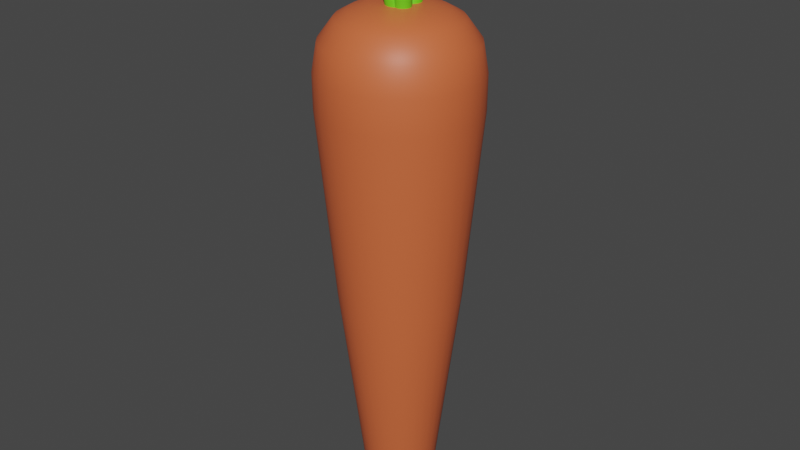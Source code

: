 # Source: carrot.blend  (saved by Blender 3.6.13; exported with 4.5.12 LTS)
import bpy
from mathutils import Matrix  # noqa: F401  (used for matrix-valued properties, if any)

bpy.ops.wm.read_factory_settings(use_empty=True)
scene = bpy.context.scene
scene.name = 'Scene'

# ---- collections
col_collection = bpy.data.collections.new('Collection'); scene.collection.children.link(col_collection)

# ---- materials (node trees are filled in below, after node groups)
mat_material_001 = bpy.data.materials.new('Material.001')
mat_material_001.use_transparent_shadow = False
mat_material_002 = bpy.data.materials.new('Material.002')
mat_material_002.use_transparent_shadow = False

# ---- node groups
ng_auto_smooth = bpy.data.node_groups.new('Auto Smooth', 'GeometryNodeTree')
_s = ng_auto_smooth.interface.new_socket(name='Geometry', in_out='OUTPUT', socket_type='NodeSocketGeometry')
_s = ng_auto_smooth.interface.new_socket(name='Geometry', in_out='INPUT', socket_type='NodeSocketGeometry')
_s = ng_auto_smooth.interface.new_socket(name='Angle', in_out='INPUT', socket_type='NodeSocketFloat')
_s.subtype = 'ANGLE'
_s.min_value = 0.0
_s.max_value = 3.142
ng_auto_smooth.is_modifier = True
_N = ng_auto_smooth.nodes; _L = ng_auto_smooth.links
n0 = _N.new('NodeGroupOutput'); n0.name = 'Group Output'; n0.location = (480, -100)
n1 = _N.new('NodeGroupInput'); n1.name = 'Group Input'; n1.location = (-420, -300)
n2 = _N.new('NodeGroupInput'); n2.name = 'Group Input.001'; n2.location = (-60, -100)
n3 = _N.new('GeometryNodeSetShadeSmooth'); n3.name = 'Set Shade Smooth'; n3.location = (120, -100)
n3.domain = 'EDGE'
n4 = _N.new('GeometryNodeSetShadeSmooth'); n4.name = 'Set Shade Smooth.001'; n4.location = (300, -100)
n5 = _N.new('GeometryNodeInputMeshEdgeAngle'); n5.name = 'Edge Angle'; n5.location = (-420, -220)
n6 = _N.new('GeometryNodeInputEdgeSmooth'); n6.name = 'Is Edge Smooth'; n6.location = (-60, -160)
n7 = _N.new('GeometryNodeInputShadeSmooth'); n7.name = 'Is Face Smooth'; n7.location = (-240, -340)
n8 = _N.new('FunctionNodeBooleanMath'); n8.name = 'Boolean Math'; n8.location = (-60, -220)
n9 = _N.new('FunctionNodeCompare'); n9.name = 'Compare'; n9.location = (-240, -180)
n9.operation = 'LESS_EQUAL'
_L.new(n5.outputs[0], n9.inputs[0])
_L.new(n4.outputs[0], n0.inputs[0])
_L.new(n1.outputs[1], n9.inputs[1])
_L.new(n9.outputs[0], n8.inputs[0])
_L.new(n7.outputs[0], n8.inputs[1])
_L.new(n2.outputs[0], n3.inputs[0])
_L.new(n6.outputs[0], n3.inputs[1])
_L.new(n3.outputs[0], n4.inputs[0])
_L.new(n8.outputs[0], n3.inputs[2])
n0.is_active_output = True

# ---- material node trees
mat_material_001.use_nodes = True; mat_material_001.node_tree.nodes.clear()
_N = mat_material_001.node_tree.nodes; _L = mat_material_001.node_tree.links
n0 = _N.new('ShaderNodeBsdfPrincipled'); n0.name = 'Principled BSDF'; n0.location = (10, 300)
n0.distribution = 'GGX'
n0.subsurface_method = 'RANDOM_WALK_SKIN'
n0.inputs[0].default_value = (0.6982, 0.1348, 0.04603, 1.0)
n0.inputs[3].default_value = 1.45
n0.inputs[27].default_value = (0.0, 0.0, 0.0, 1.0)
n0.inputs[28].default_value = 1.0
n1 = _N.new('ShaderNodeOutputMaterial'); n1.name = 'Material Output'; n1.location = (300, 300)
_L.new(n0.outputs[0], n1.inputs[0])
n1.is_active_output = True
mat_material_002.use_nodes = True; mat_material_002.node_tree.nodes.clear()
_N = mat_material_002.node_tree.nodes; _L = mat_material_002.node_tree.links
n0 = _N.new('ShaderNodeBsdfPrincipled'); n0.name = 'Principled BSDF'; n0.location = (10, 300)
n0.distribution = 'GGX'
n0.subsurface_method = 'RANDOM_WALK_SKIN'
n0.inputs[0].default_value = (0.1412, 0.8, 0.01441, 1.0)
n0.inputs[3].default_value = 1.45
n0.inputs[27].default_value = (0.0, 0.0, 0.0, 1.0)
n0.inputs[28].default_value = 1.0
n1 = _N.new('ShaderNodeOutputMaterial'); n1.name = 'Material Output'; n1.location = (300, 300)
_L.new(n0.outputs[0], n1.inputs[0])
n1.is_active_output = True

# ---- world
world_world = bpy.data.worlds.new('World'); scene.world = world_world
world_world.use_nodes = True; world_world.node_tree.nodes.clear()
_N = world_world.node_tree.nodes; _L = world_world.node_tree.links
n0 = _N.new('ShaderNodeOutputWorld'); n0.name = 'World Output'; n0.location = (300, 300)
n1 = _N.new('ShaderNodeBackground'); n1.name = 'Background'; n1.location = (10, 300)
n1.inputs[0].default_value = (0.05088, 0.05088, 0.05088, 1.0)
_L.new(n1.outputs[0], n0.inputs[0])
n0.is_active_output = True
world_world.color = (0.05088, 0.05088, 0.05088)
world_world.use_sun_shadow = False
world_world.sun_shadow_jitter_overblur = 0.0

# ---- meshes
me_cylinder = bpy.data.meshes.new('Cylinder')
me_cylinder.from_pydata([(-0.008558, 0.3556, 2.902), (-0.008558, 0.9997, 2.131), (-0.008558, 0.7504, 2.741), (-0.008558, 0.9401, 2.483), (0.06087, 0.3487, 2.902), (0.1865, 0.9805, 2.131), (0.1379, 0.736, 2.741), (0.1749, 0.9221, 2.483), (0.1276, 0.3285, 2.902), (0.3741, 0.9236, 2.131), (0.2787, 0.6933, 2.741), (0.3513, 0.8685, 2.483), (0.1892, 0.2956, 2.902), (0.547, 0.8312, 2.131), (0.4085, 0.6239, 2.741), (0.5139, 0.7816, 2.483), (0.2431, 0.2513, 2.902), (0.6985, 0.7068, 2.131), (0.5223, 0.5305, 2.741), (0.6564, 0.6647, 2.483), (0.2873, 0.1974, 2.902), (0.8229, 0.5553, 2.131), (0.6156, 0.4168, 2.741), (0.7734, 0.5222, 2.483), (0.3202, 0.1359, 2.902), (0.9153, 0.3824, 2.131), (0.685, 0.287, 2.741), (0.8603, 0.3596, 2.483), (0.3405, 0.06911, 2.902), (0.9722, 0.1948, 2.131), (0.7277, 0.1461, 2.741), (0.9138, 0.1832, 2.483), (0.3473, -0.0003143, 2.902), (0.9914, -0.0003143, 2.131), (0.7422, -0.0003143, 2.741), (0.9319, -0.0003143, 2.483), (0.3405, -0.06974, 2.902), (0.9722, -0.1954, 2.131), (0.7277, -0.1468, 2.741), (0.9138, -0.1838, 2.483), (0.3202, -0.1365, 2.902), (0.9153, -0.383, 2.131), (0.685, -0.2876, 2.741), (0.8603, -0.3602, 2.483), (0.2873, -0.198, 2.902), (0.8229, -0.5559, 2.131), (0.6156, -0.4174, 2.741), (0.7734, -0.5228, 2.483), (0.2431, -0.252, 2.902), (0.6985, -0.7074, 2.131), (0.5223, -0.5311, 2.741), (0.6564, -0.6653, 2.483), (0.1892, -0.2962, 2.902), (0.547, -0.8318, 2.131), (0.4085, -0.6245, 2.741), (0.5139, -0.7823, 2.483), (0.1276, -0.3291, 2.902), (0.3741, -0.9242, 2.131), (0.2787, -0.6939, 2.741), (0.3513, -0.8692, 2.483), (0.06087, -0.3494, 2.902), (0.1865, -0.9811, 2.131), (0.1379, -0.7366, 2.741), (0.1749, -0.9227, 2.483), (-0.008558, -0.3562, 2.902), (-0.008558, -1.0, 2.131), (-0.008558, -0.751, 2.741), (-0.008558, -0.9408, 2.483), (-0.07799, -0.3494, 2.902), (-0.2036, -0.9811, 2.131), (-0.155, -0.7366, 2.741), (-0.192, -0.9227, 2.483), (-0.1447, -0.3291, 2.902), (-0.3912, -0.9242, 2.131), (-0.2958, -0.6939, 2.741), (-0.3684, -0.8692, 2.483), (-0.2063, -0.2962, 2.902), (-0.5641, -0.8318, 2.131), (-0.4256, -0.6245, 2.741), (-0.531, -0.7823, 2.483), (-0.2602, -0.252, 2.902), (-0.7157, -0.7074, 2.131), (-0.5394, -0.5311, 2.741), (-0.6735, -0.6653, 2.483), (-0.3045, -0.198, 2.902), (-0.84, -0.5559, 2.131), (-0.6328, -0.4174, 2.741), (-0.7905, -0.5228, 2.483), (-0.3373, -0.1365, 2.902), (-0.9324, -0.383, 2.131), (-0.7021, -0.2876, 2.741), (-0.8774, -0.3602, 2.483), (-0.3576, -0.06974, 2.902), (-0.9893, -0.1954, 2.131), (-0.7448, -0.1468, 2.741), (-0.9309, -0.1838, 2.483), (-0.3644, -0.0003143, 2.902), (-1.009, -0.0003143, 2.131), (-0.7593, -0.0003143, 2.741), (-0.949, -0.0003143, 2.483), (-0.3576, 0.06911, 2.902), (-0.9893, 0.1948, 2.131), (-0.7448, 0.1461, 2.741), (-0.9309, 0.1832, 2.483), (-0.3373, 0.1359, 2.902), (-0.9324, 0.3824, 2.131), (-0.7021, 0.287, 2.741), (-0.8774, 0.3596, 2.483), (-0.3045, 0.1974, 2.902), (-0.84, 0.5553, 2.131), (-0.6328, 0.4168, 2.741), (-0.7905, 0.5222, 2.483), (-0.2602, 0.2513, 2.902), (-0.7157, 0.7068, 2.131), (-0.5394, 0.5305, 2.741), (-0.6735, 0.6647, 2.483), (-0.2063, 0.2956, 2.902), (-0.5641, 0.8312, 2.131), (-0.4256, 0.6239, 2.741), (-0.531, 0.7816, 2.483), (-0.1447, 0.3285, 2.902), (-0.3912, 0.9236, 2.131), (-0.2958, 0.6933, 2.741), (-0.3684, 0.8685, 2.483), (-0.07799, 0.3487, 2.902), (-0.2036, 0.9805, 2.131), (-0.155, 0.736, 2.741), (-0.192, 0.9221, 2.483), (-0.008558, 0.15, -3.739), (-0.008558, 0.4025, -3.515), (-0.008558, 0.2213, -3.728), (-0.008558, 0.2882, -3.696), (-0.008558, 0.344, -3.647), (-0.008558, 0.3834, -3.584), (0.07002, 0.3947, -3.515), (0.02076, 0.1471, -3.739), (0.0663, 0.376, -3.584), (0.05862, 0.3374, -3.647), (0.04772, 0.2826, -3.696), (0.03468, 0.2171, -3.728), (0.1456, 0.3718, -3.515), (0.04896, 0.1385, -3.739), (0.1383, 0.3542, -3.584), (0.1232, 0.3178, -3.647), (0.1018, 0.2662, -3.696), (0.07625, 0.2044, -3.728), (0.2152, 0.3346, -3.515), (0.07494, 0.1246, -3.739), (0.2046, 0.3187, -3.584), (0.1828, 0.286, -3.647), (0.1517, 0.2396, -3.696), (0.1146, 0.184, -3.728), (0.2763, 0.2845, -3.515), (0.09771, 0.106, -3.739), (0.2628, 0.271, -3.584), (0.2349, 0.2432, -3.647), (0.1954, 0.2037, -3.696), (0.1482, 0.1564, -3.728), (0.3263, 0.2235, -3.515), (0.1164, 0.08318, -3.739), (0.3105, 0.2129, -3.584), (0.2778, 0.191, -3.647), (0.2313, 0.16, -3.696), (0.1757, 0.1228, -3.728), (0.3636, 0.1538, -3.515), (0.1303, 0.0572, -3.739), (0.346, 0.1465, -3.584), (0.3096, 0.1315, -3.647), (0.258, 0.1101, -3.696), (0.1962, 0.0845, -3.728), (0.3865, 0.07826, -3.515), (0.1388, 0.02901, -3.739), (0.3678, 0.07455, -3.584), (0.3292, 0.06687, -3.647), (0.2744, 0.05597, -3.696), (0.2088, 0.04292, -3.728), (0.3942, -0.0003143, -3.515), (0.1417, -0.0003143, -3.739), (0.3752, -0.0003143, -3.584), (0.3358, -0.0003143, -3.647), (0.2799, -0.0003143, -3.696), (0.2131, -0.0003143, -3.728), (0.3865, -0.07889, -3.515), (0.1388, -0.02963, -3.739), (0.3678, -0.07518, -3.584), (0.3292, -0.06749, -3.647), (0.2744, -0.0566, -3.696), (0.2088, -0.04355, -3.728), (0.3636, -0.1545, -3.515), (0.1303, -0.05783, -3.739), (0.346, -0.1472, -3.584), (0.3096, -0.1321, -3.647), (0.258, -0.1107, -3.696), (0.1962, -0.08513, -3.728), (0.3263, -0.2241, -3.515), (0.1164, -0.08381, -3.739), (0.3105, -0.2135, -3.584), (0.2778, -0.1916, -3.647), (0.2313, -0.1606, -3.696), (0.1757, -0.1234, -3.728), (0.2763, -0.2851, -3.515), (0.09771, -0.1066, -3.739), (0.2628, -0.2717, -3.584), (0.2349, -0.2438, -3.647), (0.1954, -0.2043, -3.696), (0.1482, -0.157, -3.728), (0.2152, -0.3352, -3.515), (0.07494, -0.1253, -3.739), (0.2046, -0.3194, -3.584), (0.1828, -0.2866, -3.647), (0.1517, -0.2402, -3.696), (0.1146, -0.1846, -3.728), (0.1456, -0.3724, -3.515), (0.04896, -0.1392, -3.739), (0.1383, -0.3548, -3.584), (0.1232, -0.3185, -3.647), (0.1018, -0.2668, -3.696), (0.07625, -0.2051, -3.728), (0.07002, -0.3954, -3.515), (0.02076, -0.1477, -3.739), (0.0663, -0.3767, -3.584), (0.05862, -0.3381, -3.647), (0.04772, -0.2833, -3.696), (0.03468, -0.2177, -3.728), (-0.008558, -0.4031, -3.515), (-0.008558, -0.1506, -3.739), (-0.008558, -0.384, -3.584), (-0.008558, -0.3447, -3.647), (-0.008558, -0.2888, -3.696), (-0.008558, -0.2219, -3.728), (-0.08714, -0.3954, -3.515), (-0.03788, -0.1477, -3.739), (-0.08342, -0.3767, -3.584), (-0.07574, -0.3381, -3.647), (-0.06484, -0.2833, -3.696), (-0.05179, -0.2177, -3.728), (-0.1627, -0.3724, -3.515), (-0.06607, -0.1392, -3.739), (-0.1554, -0.3548, -3.584), (-0.1403, -0.3185, -3.647), (-0.119, -0.2668, -3.696), (-0.09337, -0.2051, -3.728), (-0.2323, -0.3352, -3.515), (-0.09205, -0.1253, -3.739), (-0.2217, -0.3194, -3.584), (-0.1999, -0.2866, -3.647), (-0.1688, -0.2402, -3.696), (-0.1317, -0.1846, -3.728), (-0.2934, -0.2851, -3.515), (-0.1148, -0.1066, -3.739), (-0.2799, -0.2717, -3.584), (-0.2521, -0.2438, -3.647), (-0.2126, -0.2043, -3.696), (-0.1653, -0.157, -3.728), (-0.3435, -0.2241, -3.515), (-0.1335, -0.08381, -3.739), (-0.3276, -0.2135, -3.584), (-0.2949, -0.1916, -3.647), (-0.2484, -0.1606, -3.696), (-0.1928, -0.1234, -3.728), (-0.3807, -0.1545, -3.515), (-0.1474, -0.05783, -3.739), (-0.3631, -0.1472, -3.584), (-0.3267, -0.1321, -3.647), (-0.2751, -0.1107, -3.696), (-0.2133, -0.08513, -3.728), (-0.4036, -0.07889, -3.515), (-0.156, -0.02963, -3.739), (-0.3849, -0.07518, -3.584), (-0.3463, -0.06749, -3.647), (-0.2915, -0.0566, -3.696), (-0.2259, -0.04355, -3.728), (-0.4113, -0.0003143, -3.515), (-0.1588, -0.0003143, -3.739), (-0.3923, -0.0003143, -3.584), (-0.3529, -0.0003143, -3.647), (-0.2971, -0.0003143, -3.696), (-0.2302, -0.0003143, -3.728), (-0.4036, 0.07826, -3.515), (-0.156, 0.02901, -3.739), (-0.3849, 0.07455, -3.584), (-0.3463, 0.06687, -3.647), (-0.2915, 0.05597, -3.696), (-0.2259, 0.04292, -3.728), (-0.3807, 0.1538, -3.515), (-0.1474, 0.0572, -3.739), (-0.3631, 0.1465, -3.584), (-0.3267, 0.1315, -3.647), (-0.2751, 0.1101, -3.696), (-0.2133, 0.0845, -3.728), (-0.3435, 0.2235, -3.515), (-0.1335, 0.08318, -3.739), (-0.3276, 0.2129, -3.584), (-0.2949, 0.191, -3.647), (-0.2484, 0.16, -3.696), (-0.1928, 0.1228, -3.728), (-0.2934, 0.2845, -3.515), (-0.1148, 0.106, -3.739), (-0.2799, 0.271, -3.584), (-0.2521, 0.2432, -3.647), (-0.2126, 0.2037, -3.696), (-0.1653, 0.1564, -3.728), (-0.2323, 0.3346, -3.515), (-0.09205, 0.1246, -3.739), (-0.2217, 0.3187, -3.584), (-0.1999, 0.286, -3.647), (-0.1688, 0.2396, -3.696), (-0.1317, 0.184, -3.728), (-0.1627, 0.3718, -3.515), (-0.06607, 0.1385, -3.739), (-0.1554, 0.3542, -3.584), (-0.1403, 0.3178, -3.647), (-0.119, 0.2662, -3.696), (-0.09337, 0.2044, -3.728), (-0.08714, 0.3947, -3.515), (-0.03788, 0.1471, -3.739), (-0.08342, 0.376, -3.584), (-0.07574, 0.3374, -3.647), (-0.06484, 0.2826, -3.696), (-0.05179, 0.2171, -3.728), (-0.2032, 0.9784, 1.686), (-0.008558, 0.9976, 1.686), (0.1861, 0.9784, 1.686), (0.3733, 0.9217, 1.686), (0.5459, 0.8294, 1.686), (0.6971, 0.7053, 1.686), (0.8212, 0.5541, 1.686), (0.9134, 0.3816, 1.686), (0.9702, 0.1944, 1.686), (0.9894, -0.0003143, 1.686), (0.9702, -0.195, 1.686), (0.9134, -0.3822, 1.686), (0.8212, -0.5547, 1.686), (0.6971, -0.706, 1.686), (0.5459, -0.8301, 1.686), (0.3733, -0.9223, 1.686), (0.1861, -0.9791, 1.686), (-0.008558, -0.9983, 1.686), (-0.2032, -0.9791, 1.686), (-0.3905, -0.9223, 1.686), (-0.563, -0.8301, 1.686), (-0.7142, -0.706, 1.686), (-0.8383, -0.5547, 1.686), (-0.9305, -0.3822, 1.686), (-0.9873, -0.195, 1.686), (-1.006, -0.0003143, 1.686), (-0.9873, 0.1944, 1.686), (-0.9305, 0.3816, 1.686), (-0.8383, 0.5541, 1.686), (-0.7142, 0.7053, 1.686), (-0.563, 0.8294, 1.686), (-0.3905, 0.9217, 1.686), (-0.008558, 0.4807, -3.204), (0.08528, 0.4715, -3.204), (0.1755, 0.4441, -3.204), (0.2587, 0.3996, -3.204), (0.3316, 0.3398, -3.204), (0.3914, 0.2669, -3.204), (0.4358, 0.1838, -3.204), (0.4632, 0.09353, -3.204), (0.4725, -0.0003143, -3.204), (0.4632, -0.09416, -3.204), (0.4358, -0.1844, -3.204), (0.3914, -0.2676, -3.204), (0.3316, -0.3404, -3.204), (0.2587, -0.4003, -3.204), (0.1755, -0.4447, -3.204), (0.08528, -0.4721, -3.204), (-0.008558, -0.4813, -3.204), (-0.1024, -0.4721, -3.204), (-0.1926, -0.4447, -3.204), (-0.2758, -0.4003, -3.204), (-0.3487, -0.3404, -3.204), (-0.4085, -0.2676, -3.204), (-0.453, -0.1844, -3.204), (-0.4803, -0.09416, -3.204), (-0.4896, -0.0003143, -3.204), (-0.4803, 0.09353, -3.204), (-0.453, 0.1838, -3.204), (-0.4085, 0.2669, -3.204), (-0.3487, 0.3398, -3.204), (-0.2758, 0.3996, -3.204), (-0.1926, 0.4441, -3.204), (-0.1024, 0.4715, -3.204), (-0.008558, 0.5856, 2.834), (0.1058, 0.5744, 2.834), (0.2157, 0.541, 2.834), (0.317, 0.4869, 2.834), (0.4058, 0.414, 2.834), (0.4786, 0.3252, 2.834), (0.5328, 0.2239, 2.834), (0.5661, 0.114, 2.834), (0.5774, -0.0003143, 2.834), (0.5661, -0.1146, 2.834), (0.5328, -0.2246, 2.834), (0.4786, -0.3259, 2.834), (0.4058, -0.4146, 2.834), (0.317, -0.4875, 2.834), (0.2157, -0.5417, 2.834), (0.1058, -0.575, 2.834), (-0.008558, -0.5863, 2.834), (-0.1229, -0.575, 2.834), (-0.2328, -0.5417, 2.834), (-0.3341, -0.4875, 2.834), (-0.4229, -0.4146, 2.834), (-0.4958, -0.3259, 2.834), (-0.5499, -0.2246, 2.834), (-0.5833, -0.1146, 2.834), (-0.5945, -0.0003143, 2.834), (-0.5833, 0.114, 2.834), (-0.5499, 0.2239, 2.834), (-0.4958, 0.3252, 2.834), (-0.4229, 0.414, 2.834), (-0.3341, 0.4869, 2.834), (-0.2328, 0.541, 2.834), (-0.1229, 0.5744, 2.834), (-0.1601, 0.7617, -0.759), (-0.008558, 0.7766, -0.759), (0.143, 0.7617, -0.759), (0.2888, 0.7175, -0.759), (0.4231, 0.6457, -0.759), (0.5408, 0.5491, -0.759), (0.6374, 0.4313, -0.759), (0.7092, 0.297, -0.759), (0.7534, 0.1513, -0.759), (0.7684, -0.0003143, -0.759), (0.7534, -0.1519, -0.759), (0.7092, -0.2976, -0.759), (0.6374, -0.432, -0.759), (0.5408, -0.5497, -0.759), (0.4231, -0.6463, -0.759), (0.2888, -0.7181, -0.759), (0.143, -0.7623, -0.759), (-0.008558, -0.7773, -0.759), (-0.1601, -0.7623, -0.759), (-0.3059, -0.7181, -0.759), (-0.4402, -0.6463, -0.759), (-0.5579, -0.5497, -0.759), (-0.6546, -0.432, -0.759), (-0.7264, -0.2976, -0.759), (-0.7706, -0.1519, -0.759), (-0.7855, -0.0003143, -0.759), (-0.7706, 0.1513, -0.759), (-0.7264, 0.297, -0.759), (-0.6546, 0.4313, -0.759), (-0.5579, 0.5491, -0.759), (-0.4402, 0.6457, -0.759), (-0.3059, 0.7175, -0.759), (0.08873, 0.1066, 2.617), (-0.1651, 0.02715, 4.039), (0.1156, 0.09751, 2.621), (-0.1382, 0.01809, 4.044), (0.1403, 0.08332, 2.625), (-0.1135, 0.003895, 4.047), (0.1618, 0.06454, 2.628), (-0.09196, -0.01488, 4.05), (0.1794, 0.0419, 2.63), (-0.07442, -0.03752, 4.052), (0.1922, 0.01627, 2.63), (-0.06154, -0.06316, 4.053), (0.2, -0.01137, 2.63), (-0.05381, -0.09079, 4.053), (0.2022, -0.03996, 2.629), (-0.05154, -0.1194, 4.051), (0.199, -0.06839, 2.627), (-0.0548, -0.1478, 4.049), (0.1903, -0.09557, 2.624), (-0.06347, -0.175, 4.046), (0.1766, -0.1205, 2.62), (-0.07723, -0.1999, 4.042), (0.1583, -0.1421, 2.616), (-0.09553, -0.2215, 4.038), (0.1361, -0.1597, 2.611), (-0.1177, -0.2391, 4.033), (0.111, -0.1725, 2.605), (-0.1428, -0.2519, 4.028), (0.08377, -0.1801, 2.6), (-0.17, -0.2595, 4.022), (0.05561, -0.1821, 2.595), (-0.1982, -0.2615, 4.017), (0.02755, -0.1785, 2.59), (-0.2262, -0.2579, 4.012), (0.0006559, -0.1694, 2.586), (-0.2531, -0.2489, 4.008), (-0.02403, -0.1552, 2.582), (-0.2778, -0.2347, 4.005), (-0.04555, -0.1365, 2.58), (-0.2993, -0.2159, 4.002), (-0.06309, -0.1138, 2.578), (-0.3169, -0.1932, 4.0), (-0.07597, -0.08819, 2.577), (-0.3298, -0.1676, 3.999), (-0.08369, -0.06055, 2.577), (-0.3375, -0.14, 3.999), (-0.08597, -0.03197, 2.578), (-0.3398, -0.1114, 4.0), (-0.08271, -0.003538, 2.58), (-0.3365, -0.08296, 4.003), (-0.07403, 0.02365, 2.583), (-0.3278, -0.05578, 4.006), (-0.06028, 0.04854, 2.587), (-0.3141, -0.03088, 4.009), (-0.04198, 0.07019, 2.592), (-0.2958, -0.009235, 4.014), (-0.01982, 0.08775, 2.597), (-0.2736, 0.008333, 4.019), (0.005324, 0.1006, 2.602), (-0.2485, 0.02115, 4.024), (0.0325, 0.1081, 2.607), (-0.2213, 0.02871, 4.029), (0.06066, 0.1102, 2.612), (-0.1931, 0.03074, 4.034), (0.05963, 0.2541, 2.811), (-0.04603, 0.3956, 3.786), (0.0841, 0.2491, 2.815), (-0.02156, 0.3906, 3.789), (0.107, 0.2394, 2.819), (0.001375, 0.3809, 3.793), (0.1276, 0.2254, 2.823), (0.0219, 0.3669, 3.797), (0.1449, 0.2076, 2.827), (0.03922, 0.3491, 3.802), (0.1583, 0.1868, 2.832), (0.05268, 0.3283, 3.806), (0.1674, 0.1637, 2.836), (0.06175, 0.3051, 3.811), (0.1718, 0.1392, 2.84), (0.06609, 0.2806, 3.815), (0.1712, 0.1142, 2.844), (0.06554, 0.2557, 3.818), (0.1658, 0.0898, 2.847), (0.0601, 0.2313, 3.821), (0.1557, 0.06681, 2.849), (0.05, 0.2083, 3.823), (0.1413, 0.04617, 2.85), (0.03561, 0.1876, 3.825), (0.1232, 0.02864, 2.851), (0.0175, 0.1701, 3.825), (0.102, 0.01492, 2.851), (-0.003642, 0.1564, 3.825), (0.07865, 0.005534, 2.85), (-0.027, 0.147, 3.824), (0.05397, 0.0008321, 2.848), (-0.05169, 0.1423, 3.822), (0.02891, 0.001001, 2.845), (-0.07675, 0.1425, 3.819), (0.004445, 0.006033, 2.841), (-0.1012, 0.1475, 3.816), (-0.01849, 0.01574, 2.838), (-0.1241, 0.1572, 3.812), (-0.03901, 0.02974, 2.833), (-0.1447, 0.1712, 3.808), (-0.05634, 0.0475, 2.829), (-0.162, 0.189, 3.803), (-0.06979, 0.06833, 2.824), (-0.1755, 0.2098, 3.799), (-0.07887, 0.09145, 2.82), (-0.1845, 0.2329, 3.794), (-0.08321, 0.1159, 2.816), (-0.1889, 0.2574, 3.79), (-0.08265, 0.1409, 2.812), (-0.1883, 0.2824, 3.787), (-0.07722, 0.1653, 2.809), (-0.1829, 0.3068, 3.784), (-0.06711, 0.1883, 2.807), (-0.1728, 0.3298, 3.782), (-0.05273, 0.209, 2.806), (-0.1584, 0.3504, 3.78), (-0.03462, 0.2265, 2.805), (-0.1403, 0.368, 3.78), (-0.01347, 0.2402, 2.806), (-0.1191, 0.3817, 3.78), (0.00989, 0.2496, 2.807), (-0.09577, 0.3911, 3.781), (0.03457, 0.2543, 2.809), (-0.07108, 0.3958, 3.783), (0.08839, 0.02073, 2.818), (0.1681, -0.06549, 3.573), (0.1077, 0.02082, 2.816), (0.1875, -0.0654, 3.571), (0.1267, 0.01714, 2.814), (0.2064, -0.06908, 3.569), (0.1445, 0.009833, 2.811), (0.2242, -0.07639, 3.566), (0.1605, -0.0008259, 2.808), (0.2402, -0.08705, 3.563), (0.1741, -0.01442, 2.805), (0.2538, -0.1006, 3.56), (0.1847, -0.03044, 2.802), (0.2644, -0.1167, 3.557), (0.192, -0.04825, 2.799), (0.2717, -0.1345, 3.554), (0.1956, -0.06719, 2.797), (0.2753, -0.1534, 3.552), (0.1955, -0.08651, 2.795), (0.2752, -0.1727, 3.55), (0.1916, -0.1055, 2.793), (0.2713, -0.1917, 3.548), (0.184, -0.1234, 2.792), (0.2638, -0.2096, 3.547), (0.1732, -0.1395, 2.791), (0.2529, -0.2257, 3.546), (0.1594, -0.1532, 2.791), (0.2391, -0.2394, 3.546), (0.1432, -0.164, 2.791), (0.223, -0.2502, 3.546), (0.1253, -0.1715, 2.792), (0.205, -0.2577, 3.547), (0.1063, -0.1754, 2.794), (0.186, -0.2616, 3.549), (0.08697, -0.1754, 2.796), (0.1667, -0.2617, 3.551), (0.06803, -0.1718, 2.798), (0.1478, -0.258, 3.553), (0.05022, -0.1645, 2.801), (0.13, -0.2507, 3.556), (0.03422, -0.1538, 2.804), (0.1139, -0.24, 3.559), (0.02064, -0.1402, 2.807), (0.1004, -0.2264, 3.562), (0.01001, -0.1242, 2.81), (0.08974, -0.2104, 3.565), (0.002737, -0.1064, 2.813), (0.08247, -0.1926, 3.568), (-0.0008994, -0.08744, 2.815), (0.07883, -0.1737, 3.57), (-0.0007604, -0.06812, 2.818), (0.07897, -0.1543, 3.572), (0.003149, -0.04915, 2.819), (0.08288, -0.1354, 3.574), (0.01068, -0.03126, 2.821), (0.09041, -0.1175, 3.575), (0.02154, -0.01514, 2.821), (0.1013, -0.1014, 3.576), (0.03531, -0.001418, 2.821), (0.115, -0.08764, 3.576), (0.05147, 0.009393, 2.821), (0.1312, -0.07683, 3.576), (0.06939, 0.01687, 2.82), (0.1491, -0.06935, 3.575)], [], [(321, 1, 5, 322), (324, 13, 17, 325), (325, 17, 21, 326), (326, 21, 25, 327), (327, 25, 29, 328), (328, 29, 33, 329), (329, 33, 37, 330), (330, 37, 41, 331), (331, 41, 45, 332), (332, 45, 49, 333), (333, 49, 53, 334), (334, 53, 57, 335), (335, 57, 61, 336), (336, 61, 65, 337), (337, 65, 69, 338), (338, 69, 73, 339), (339, 73, 77, 340), (340, 77, 81, 341), (341, 81, 85, 342), (342, 85, 89, 343), (343, 89, 93, 344), (344, 93, 97, 345), (345, 97, 101, 346), (346, 101, 105, 347), (347, 105, 109, 348), (348, 109, 113, 349), (349, 113, 117, 350), (350, 117, 121, 351), (351, 121, 125, 320), (322, 5, 9, 323), (323, 9, 13, 324), (320, 125, 1, 321), (5, 1, 3, 7), (7, 3, 2, 6), (6, 2, 384, 385), (9, 5, 7, 11), (11, 7, 6, 10), (10, 6, 385, 386), (13, 9, 11, 15), (15, 11, 10, 14), (14, 10, 386, 387), (17, 13, 15, 19), (19, 15, 14, 18), (18, 14, 387, 388), (21, 17, 19, 23), (23, 19, 18, 22), (22, 18, 388, 389), (25, 21, 23, 27), (27, 23, 22, 26), (26, 22, 389, 390), (29, 25, 27, 31), (31, 27, 26, 30), (30, 26, 390, 391), (33, 29, 31, 35), (35, 31, 30, 34), (34, 30, 391, 392), (37, 33, 35, 39), (39, 35, 34, 38), (38, 34, 392, 393), (41, 37, 39, 43), (43, 39, 38, 42), (42, 38, 393, 394), (45, 41, 43, 47), (47, 43, 42, 46), (46, 42, 394, 395), (49, 45, 47, 51), (51, 47, 46, 50), (50, 46, 395, 396), (53, 49, 51, 55), (55, 51, 50, 54), (54, 50, 396, 397), (57, 53, 55, 59), (59, 55, 54, 58), (58, 54, 397, 398), (61, 57, 59, 63), (63, 59, 58, 62), (62, 58, 398, 399), (65, 61, 63, 67), (67, 63, 62, 66), (66, 62, 399, 400), (69, 65, 67, 71), (71, 67, 66, 70), (70, 66, 400, 401), (73, 69, 71, 75), (75, 71, 70, 74), (74, 70, 401, 402), (77, 73, 75, 79), (79, 75, 74, 78), (78, 74, 402, 403), (81, 77, 79, 83), (83, 79, 78, 82), (82, 78, 403, 404), (85, 81, 83, 87), (87, 83, 82, 86), (86, 82, 404, 405), (89, 85, 87, 91), (91, 87, 86, 90), (90, 86, 405, 406), (93, 89, 91, 95), (95, 91, 90, 94), (94, 90, 406, 407), (97, 93, 95, 99), (99, 95, 94, 98), (98, 94, 407, 408), (101, 97, 99, 103), (103, 99, 98, 102), (102, 98, 408, 409), (105, 101, 103, 107), (107, 103, 102, 106), (106, 102, 409, 410), (109, 105, 107, 111), (111, 107, 106, 110), (110, 106, 410, 411), (113, 109, 111, 115), (115, 111, 110, 114), (114, 110, 411, 412), (117, 113, 115, 119), (119, 115, 114, 118), (118, 114, 412, 413), (121, 117, 119, 123), (123, 119, 118, 122), (122, 118, 413, 414), (125, 121, 123, 127), (127, 123, 122, 126), (126, 122, 414, 415), (1, 125, 127, 3), (3, 127, 126, 2), (2, 126, 415, 384), (4, 0, 124, 120, 116, 112, 108, 104, 100, 96, 92, 88, 84, 80, 76, 72, 68, 64, 60, 56, 52, 48, 44, 40, 36, 32, 28, 24, 20, 16, 12, 8), (129, 134, 136, 133), (133, 136, 137, 132), (132, 137, 138, 131), (131, 138, 139, 130), (130, 139, 135, 128), (134, 140, 142, 136), (136, 142, 143, 137), (137, 143, 144, 138), (138, 144, 145, 139), (139, 145, 141, 135), (140, 146, 148, 142), (142, 148, 149, 143), (143, 149, 150, 144), (144, 150, 151, 145), (145, 151, 147, 141), (146, 152, 154, 148), (148, 154, 155, 149), (149, 155, 156, 150), (150, 156, 157, 151), (151, 157, 153, 147), (152, 158, 160, 154), (154, 160, 161, 155), (155, 161, 162, 156), (156, 162, 163, 157), (157, 163, 159, 153), (158, 164, 166, 160), (160, 166, 167, 161), (161, 167, 168, 162), (162, 168, 169, 163), (163, 169, 165, 159), (164, 170, 172, 166), (166, 172, 173, 167), (167, 173, 174, 168), (168, 174, 175, 169), (169, 175, 171, 165), (170, 176, 178, 172), (172, 178, 179, 173), (173, 179, 180, 174), (174, 180, 181, 175), (175, 181, 177, 171), (176, 182, 184, 178), (178, 184, 185, 179), (179, 185, 186, 180), (180, 186, 187, 181), (181, 187, 183, 177), (182, 188, 190, 184), (184, 190, 191, 185), (185, 191, 192, 186), (186, 192, 193, 187), (187, 193, 189, 183), (188, 194, 196, 190), (190, 196, 197, 191), (191, 197, 198, 192), (192, 198, 199, 193), (193, 199, 195, 189), (194, 200, 202, 196), (196, 202, 203, 197), (197, 203, 204, 198), (198, 204, 205, 199), (199, 205, 201, 195), (200, 206, 208, 202), (202, 208, 209, 203), (203, 209, 210, 204), (204, 210, 211, 205), (205, 211, 207, 201), (206, 212, 214, 208), (208, 214, 215, 209), (209, 215, 216, 210), (210, 216, 217, 211), (211, 217, 213, 207), (212, 218, 220, 214), (214, 220, 221, 215), (215, 221, 222, 216), (216, 222, 223, 217), (217, 223, 219, 213), (218, 224, 226, 220), (220, 226, 227, 221), (221, 227, 228, 222), (222, 228, 229, 223), (223, 229, 225, 219), (224, 230, 232, 226), (226, 232, 233, 227), (227, 233, 234, 228), (228, 234, 235, 229), (229, 235, 231, 225), (230, 236, 238, 232), (232, 238, 239, 233), (233, 239, 240, 234), (234, 240, 241, 235), (235, 241, 237, 231), (236, 242, 244, 238), (238, 244, 245, 239), (239, 245, 246, 240), (240, 246, 247, 241), (241, 247, 243, 237), (242, 248, 250, 244), (244, 250, 251, 245), (245, 251, 252, 246), (246, 252, 253, 247), (247, 253, 249, 243), (248, 254, 256, 250), (250, 256, 257, 251), (251, 257, 258, 252), (252, 258, 259, 253), (253, 259, 255, 249), (254, 260, 262, 256), (256, 262, 263, 257), (257, 263, 264, 258), (258, 264, 265, 259), (259, 265, 261, 255), (260, 266, 268, 262), (262, 268, 269, 263), (263, 269, 270, 264), (264, 270, 271, 265), (265, 271, 267, 261), (266, 272, 274, 268), (268, 274, 275, 269), (269, 275, 276, 270), (270, 276, 277, 271), (271, 277, 273, 267), (272, 278, 280, 274), (274, 280, 281, 275), (275, 281, 282, 276), (276, 282, 283, 277), (277, 283, 279, 273), (278, 284, 286, 280), (280, 286, 287, 281), (281, 287, 288, 282), (282, 288, 289, 283), (283, 289, 285, 279), (284, 290, 292, 286), (286, 292, 293, 287), (287, 293, 294, 288), (288, 294, 295, 289), (289, 295, 291, 285), (290, 296, 298, 292), (292, 298, 299, 293), (293, 299, 300, 294), (294, 300, 301, 295), (295, 301, 297, 291), (296, 302, 304, 298), (298, 304, 305, 299), (299, 305, 306, 300), (300, 306, 307, 301), (301, 307, 303, 297), (302, 308, 310, 304), (304, 310, 311, 305), (305, 311, 312, 306), (306, 312, 313, 307), (307, 313, 309, 303), (308, 314, 316, 310), (310, 316, 317, 311), (311, 317, 318, 312), (312, 318, 319, 313), (313, 319, 315, 309), (314, 129, 133, 316), (316, 133, 132, 317), (317, 132, 131, 318), (318, 131, 130, 319), (319, 130, 128, 315), (128, 135, 141, 147, 153, 159, 165, 171, 177, 183, 189, 195, 201, 207, 213, 219, 225, 231, 237, 243, 249, 255, 261, 267, 273, 279, 285, 291, 297, 303, 309, 315), (416, 320, 321, 417), (419, 323, 324, 420), (418, 322, 323, 419), (447, 351, 320, 416), (446, 350, 351, 447), (445, 349, 350, 446), (444, 348, 349, 445), (443, 347, 348, 444), (442, 346, 347, 443), (441, 345, 346, 442), (440, 344, 345, 441), (439, 343, 344, 440), (438, 342, 343, 439), (437, 341, 342, 438), (436, 340, 341, 437), (435, 339, 340, 436), (434, 338, 339, 435), (433, 337, 338, 434), (432, 336, 337, 433), (431, 335, 336, 432), (430, 334, 335, 431), (429, 333, 334, 430), (428, 332, 333, 429), (427, 331, 332, 428), (426, 330, 331, 427), (425, 329, 330, 426), (424, 328, 329, 425), (423, 327, 328, 424), (422, 326, 327, 423), (421, 325, 326, 422), (420, 324, 325, 421), (417, 321, 322, 418), (129, 352, 353, 134), (146, 355, 356, 152), (152, 356, 357, 158), (158, 357, 358, 164), (164, 358, 359, 170), (170, 359, 360, 176), (176, 360, 361, 182), (182, 361, 362, 188), (188, 362, 363, 194), (194, 363, 364, 200), (200, 364, 365, 206), (206, 365, 366, 212), (212, 366, 367, 218), (218, 367, 368, 224), (224, 368, 369, 230), (230, 369, 370, 236), (236, 370, 371, 242), (242, 371, 372, 248), (248, 372, 373, 254), (254, 373, 374, 260), (260, 374, 375, 266), (266, 375, 376, 272), (272, 376, 377, 278), (278, 377, 378, 284), (284, 378, 379, 290), (290, 379, 380, 296), (296, 380, 381, 302), (302, 381, 382, 308), (308, 382, 383, 314), (134, 353, 354, 140), (140, 354, 355, 146), (314, 383, 352, 129), (0, 4, 385, 384), (4, 8, 386, 385), (8, 12, 387, 386), (12, 16, 388, 387), (16, 20, 389, 388), (20, 24, 390, 389), (24, 28, 391, 390), (28, 32, 392, 391), (32, 36, 393, 392), (36, 40, 394, 393), (40, 44, 395, 394), (44, 48, 396, 395), (48, 52, 397, 396), (52, 56, 398, 397), (56, 60, 399, 398), (60, 64, 400, 399), (64, 68, 401, 400), (68, 72, 402, 401), (72, 76, 403, 402), (76, 80, 404, 403), (80, 84, 405, 404), (84, 88, 406, 405), (88, 92, 407, 406), (92, 96, 408, 407), (96, 100, 409, 408), (100, 104, 410, 409), (104, 108, 411, 410), (108, 112, 412, 411), (112, 116, 413, 412), (116, 120, 414, 413), (120, 124, 415, 414), (124, 0, 384, 415), (352, 417, 418, 353), (355, 420, 421, 356), (356, 421, 422, 357), (357, 422, 423, 358), (358, 423, 424, 359), (359, 424, 425, 360), (360, 425, 426, 361), (361, 426, 427, 362), (362, 427, 428, 363), (363, 428, 429, 364), (364, 429, 430, 365), (365, 430, 431, 366), (366, 431, 432, 367), (367, 432, 433, 368), (368, 433, 434, 369), (369, 434, 435, 370), (370, 435, 436, 371), (371, 436, 437, 372), (372, 437, 438, 373), (373, 438, 439, 374), (374, 439, 440, 375), (375, 440, 441, 376), (376, 441, 442, 377), (377, 442, 443, 378), (378, 443, 444, 379), (379, 444, 445, 380), (380, 445, 446, 381), (381, 446, 447, 382), (382, 447, 416, 383), (353, 418, 419, 354), (354, 419, 420, 355), (383, 416, 417, 352), (448, 449, 451, 450), (450, 451, 453, 452), (452, 453, 455, 454), (454, 455, 457, 456), (456, 457, 459, 458), (458, 459, 461, 460), (460, 461, 463, 462), (462, 463, 465, 464), (464, 465, 467, 466), (466, 467, 469, 468), (468, 469, 471, 470), (470, 471, 473, 472), (472, 473, 475, 474), (474, 475, 477, 476), (476, 477, 479, 478), (478, 479, 481, 480), (480, 481, 483, 482), (482, 483, 485, 484), (484, 485, 487, 486), (486, 487, 489, 488), (488, 489, 491, 490), (490, 491, 493, 492), (492, 493, 495, 494), (494, 495, 497, 496), (496, 497, 499, 498), (498, 499, 501, 500), (500, 501, 503, 502), (502, 503, 505, 504), (504, 505, 507, 506), (506, 507, 509, 508), (451, 449, 511, 509, 507, 505, 503, 501, 499, 497, 495, 493, 491, 489, 487, 485, 483, 481, 479, 477, 475, 473, 471, 469, 467, 465, 463, 461, 459, 457, 455, 453), (508, 509, 511, 510), (510, 511, 449, 448), (448, 450, 452, 454, 456, 458, 460, 462, 464, 466, 468, 470, 472, 474, 476, 478, 480, 482, 484, 486, 488, 490, 492, 494, 496, 498, 500, 502, 504, 506, 508, 510), (512, 513, 515, 514), (514, 515, 517, 516), (516, 517, 519, 518), (518, 519, 521, 520), (520, 521, 523, 522), (522, 523, 525, 524), (524, 525, 527, 526), (526, 527, 529, 528), (528, 529, 531, 530), (530, 531, 533, 532), (532, 533, 535, 534), (534, 535, 537, 536), (536, 537, 539, 538), (538, 539, 541, 540), (540, 541, 543, 542), (542, 543, 545, 544), (544, 545, 547, 546), (546, 547, 549, 548), (548, 549, 551, 550), (550, 551, 553, 552), (552, 553, 555, 554), (554, 555, 557, 556), (556, 557, 559, 558), (558, 559, 561, 560), (560, 561, 563, 562), (562, 563, 565, 564), (564, 565, 567, 566), (566, 567, 569, 568), (568, 569, 571, 570), (570, 571, 573, 572), (515, 513, 575, 573, 571, 569, 567, 565, 563, 561, 559, 557, 555, 553, 551, 549, 547, 545, 543, 541, 539, 537, 535, 533, 531, 529, 527, 525, 523, 521, 519, 517), (572, 573, 575, 574), (574, 575, 513, 512), (512, 514, 516, 518, 520, 522, 524, 526, 528, 530, 532, 534, 536, 538, 540, 542, 544, 546, 548, 550, 552, 554, 556, 558, 560, 562, 564, 566, 568, 570, 572, 574), (576, 577, 579, 578), (578, 579, 581, 580), (580, 581, 583, 582), (582, 583, 585, 584), (584, 585, 587, 586), (586, 587, 589, 588), (588, 589, 591, 590), (590, 591, 593, 592), (592, 593, 595, 594), (594, 595, 597, 596), (596, 597, 599, 598), (598, 599, 601, 600), (600, 601, 603, 602), (602, 603, 605, 604), (604, 605, 607, 606), (606, 607, 609, 608), (608, 609, 611, 610), (610, 611, 613, 612), (612, 613, 615, 614), (614, 615, 617, 616), (616, 617, 619, 618), (618, 619, 621, 620), (620, 621, 623, 622), (622, 623, 625, 624), (624, 625, 627, 626), (626, 627, 629, 628), (628, 629, 631, 630), (630, 631, 633, 632), (632, 633, 635, 634), (634, 635, 637, 636), (579, 577, 639, 637, 635, 633, 631, 629, 627, 625, 623, 621, 619, 617, 615, 613, 611, 609, 607, 605, 603, 601, 599, 597, 595, 593, 591, 589, 587, 585, 583, 581), (636, 637, 639, 638), (638, 639, 577, 576), (576, 578, 580, 582, 584, 586, 588, 590, 592, 594, 596, 598, 600, 602, 604, 606, 608, 610, 612, 614, 616, 618, 620, 622, 624, 626, 628, 630, 632, 634, 636, 638)])
me_cylinder.polygons.foreach_set('use_smooth', [True] * 520)
me_cylinder.polygons.foreach_set('material_index', [0, 0, 0, 0, 0, 0, 0, 0, 0, 0, 0, 0, 0, 0, 0, 0, 0, 0, 0, 0, 0, 0, 0, 0, 0, 0, 0, 0, 0, 0, 0, 0, 0, 0, 0, 0, 0, 0, 0, 0, 0, 0, 0, 0, 0, 0, 0, 0, 0, 0, 0, 0, 0, 0, 0, 0, 0, 0, 0, 0, 0, 0, 0, 0, 0, 0, 0, 0, 0, 0, 0, 0, 0, 0, 0, 0, 0, 0, 0, 0, 0, 0, 0, 0, 0, 0, 0, 0, 0, 0, 0, 0, 0, 0, 0, 0, 0, 0, 0, 0, 0, 0, 0, 0, 0, 0, 0, 0, 0, 0, 0, 0, 0, 0, 0, 0, 0, 0, 0, 0, 0, 0, 0, 0, 0, 0, 0, 0, 0, 0, 0, 0, 0, 0, 0, 0, 0, 0, 0, 0, 0, 0, 0, 0, 0, 0, 0, 0, 0, 0, 0, 0, 0, 0, 0, 0, 0, 0, 0, 0, 0, 0, 0, 0, 0, 0, 0, 0, 0, 0, 0, 0, 0, 0, 0, 0, 0, 0, 0, 0, 0, 0, 0, 0, 0, 0, 0, 0, 0, 0, 0, 0, 0, 0, 0, 0, 0, 0, 0, 0, 0, 0, 0, 0, 0, 0, 0, 0, 0, 0, 0, 0, 0, 0, 0, 0, 0, 0, 0, 0, 0, 0, 0, 0, 0, 0, 0, 0, 0, 0, 0, 0, 0, 0, 0, 0, 0, 0, 0, 0, 0, 0, 0, 0, 0, 0, 0, 0, 0, 0, 0, 0, 0, 0, 0, 0, 0, 0, 0, 0, 0, 0, 0, 0, 0, 0, 0, 0, 0, 0, 0, 0, 0, 0, 0, 0, 0, 0, 0, 0, 0, 0, 0, 0, 0, 0, 0, 0, 0, 0, 0, 0, 0, 0, 0, 0, 0, 0, 0, 0, 0, 0, 0, 0, 0, 0, 0, 0, 0, 0, 0, 0, 0, 0, 0, 0, 0, 0, 0, 0, 0, 0, 0, 0, 0, 0, 0, 0, 0, 0, 0, 0, 0, 0, 0, 0, 0, 0, 0, 0, 0, 0, 0, 0, 0, 0, 0, 0, 0, 0, 0, 0, 0, 0, 0, 0, 0, 0, 0, 0, 0, 0, 0, 0, 0, 0, 0, 0, 0, 0, 0, 0, 0, 0, 0, 0, 0, 0, 0, 0, 0, 0, 0, 0, 0, 0, 0, 0, 0, 0, 0, 0, 0, 0, 0, 0, 0, 0, 0, 0, 0, 0, 0, 0, 0, 0, 0, 0, 0, 0, 0, 0, 0, 0, 0, 0, 0, 0, 1, 1, 1, 1, 1, 1, 1, 1, 1, 1, 1, 1, 1, 1, 1, 1, 1, 1, 1, 1, 1, 1, 1, 1, 1, 1, 1, 1, 1, 1, 1, 1, 1, 1, 1, 1, 1, 1, 1, 1, 1, 1, 1, 1, 1, 1, 1, 1, 1, 1, 1, 1, 1, 1, 1, 1, 1, 1, 1, 1, 1, 1, 1, 1, 1, 1, 1, 1, 1, 1, 1, 1, 1, 1, 1, 1, 1, 1, 1, 1, 1, 1, 1, 1, 1, 1, 1, 1, 1, 1, 1, 1, 1, 1, 1, 1, 1, 1, 1, 1, 1, 1])
_uv = me_cylinder.uv_layers.new(name='UVMap')
_uv.uv.foreach_set('vector', [1.0, 0.9347, 1.0, 0.9706, 0.9688, 0.9706, 0.9688, 0.9347, 0.9063, 0.9347, 0.9062, 0.9706, 0.875, 0.9706, 0.875, 0.9347, 0.875, 0.9347, 0.875, 0.9706, 0.8438, 0.9706, 0.8438, 0.9347, 0.8438, 0.9347, 0.8438, 0.9706, 0.8125, 0.9706, 0.8125, 0.9347, 0.8125, 0.9347, 0.8125, 0.9706, 0.7812, 0.9706, 0.7812, 0.9347, 0.7812, 0.9347, 0.7812, 0.9706, 0.75, 0.9706, 0.75, 0.9347, 0.75, 0.9347, 0.75, 0.9706, 0.7188, 0.9706, 0.7187, 0.9347, 0.7187, 0.9347, 0.7188, 0.9706, 0.6875, 0.9706, 0.6875, 0.9347, 0.6875, 0.9347, 0.6875, 0.9706, 0.6562, 0.9706, 0.6562, 0.9347, 0.6562, 0.9347, 0.6562, 0.9706, 0.625, 0.9706, 0.625, 0.9347, 0.625, 0.9347, 0.625, 0.9706, 0.5938, 0.9706, 0.5938, 0.9347, 0.5938, 0.9347, 0.5938, 0.9706, 0.5625, 0.9706, 0.5625, 0.9347, 0.5625, 0.9347, 0.5625, 0.9706, 0.5312, 0.9706, 0.5312, 0.9347, 0.5312, 0.9347, 0.5312, 0.9706, 0.5, 0.9706, 0.5, 0.9347, 0.5, 0.9347, 0.5, 0.9706, 0.4688, 0.9706, 0.4688, 0.9347, 0.4688, 0.9347, 0.4688, 0.9706, 0.4375, 0.9706, 0.4375, 0.9347, 0.4375, 0.9347, 0.4375, 0.9706, 0.4062, 0.9706, 0.4062, 0.9347, 0.4062, 0.9347, 0.4062, 0.9706, 0.375, 0.9706, 0.375, 0.9347, 0.375, 0.9347, 0.375, 0.9706, 0.3438, 0.9706, 0.3438, 0.9347, 0.3438, 0.9347, 0.3438, 0.9706, 0.3125, 0.9706, 0.3125, 0.9347, 0.3125, 0.9347, 0.3125, 0.9706, 0.2812, 0.9706, 0.2812, 0.9347, 0.2812, 0.9347, 0.2812, 0.9706, 0.25, 0.9706, 0.25, 0.9347, 0.25, 0.9347, 0.25, 0.9706, 0.2188, 0.9706, 0.2188, 0.9347, 0.2188, 0.9347, 0.2188, 0.9706, 0.1875, 0.9706, 0.1875, 0.9347, 0.1875, 0.9347, 0.1875, 0.9706, 0.1562, 0.9706, 0.1562, 0.9347, 0.1562, 0.9347, 0.1562, 0.9706, 0.125, 0.9706, 0.125, 0.9347, 0.125, 0.9347, 0.125, 0.9706, 0.09375, 0.9706, 0.09375, 0.9347, 0.09375, 0.9347, 0.09375, 0.9706, 0.0625, 0.9706, 0.0625, 0.9347, 0.0625, 0.9347, 0.0625, 0.9706, 0.03125, 0.9706, 0.03125, 0.9347, 0.9688, 0.9347, 0.9688, 0.9706, 0.9375, 0.9706, 0.9375, 0.9347, 0.9375, 0.9347, 0.9375, 0.9706, 0.9062, 0.9706, 0.9063, 0.9347, 0.03125, 0.9347, 0.03125, 0.9706, 0.0, 0.9706, 0.0, 0.9347, 0.9688, 0.9706, 1.0, 0.9706, 0.9991, 1.0, 0.9697, 1.0, 0.2954, 0.4855, 0.2514, 0.4899, 0.25, 0.4367, 0.2864, 0.4331, 0.2864, 0.4331, 0.25, 0.4367, 0.25, 0.3833, 0.276, 0.3807, 0.9375, 0.9706, 0.9688, 0.9706, 0.9678, 1.0, 0.9384, 1.0, 0.3405, 0.4721, 0.2982, 0.485, 0.2864, 0.4331, 0.3214, 0.4224, 0.3214, 0.4224, 0.2864, 0.4331, 0.276, 0.3807, 0.301, 0.3732, 0.9062, 0.9706, 0.9375, 0.9706, 0.9366, 1.0, 0.9072, 1.0, 0.3821, 0.4502, 0.3431, 0.4711, 0.3214, 0.4224, 0.3537, 0.4052, 0.3537, 0.4052, 0.3214, 0.4224, 0.301, 0.3732, 0.3241, 0.3608, 0.875, 0.9706, 0.9062, 0.9706, 0.9053, 1.0, 0.8759, 1.0, 0.4186, 0.4206, 0.3844, 0.4487, 0.3537, 0.4052, 0.382, 0.382, 0.382, 0.382, 0.3537, 0.4052, 0.3241, 0.3608, 0.3443, 0.3443, 0.8438, 0.9706, 0.875, 0.9706, 0.8741, 1.0, 0.8447, 1.0, 0.4487, 0.3844, 0.4206, 0.4186, 0.382, 0.382, 0.4052, 0.3537, 0.4052, 0.3537, 0.382, 0.382, 0.3443, 0.3443, 0.3608, 0.3241, 0.8125, 0.9706, 0.8438, 0.9706, 0.8428, 1.0, 0.8134, 1.0, 0.4711, 0.3431, 0.4502, 0.3821, 0.4052, 0.3537, 0.4224, 0.3214, 0.4224, 0.3214, 0.4052, 0.3537, 0.3608, 0.3241, 0.3732, 0.301, 0.7812, 0.9706, 0.8125, 0.9706, 0.8116, 1.0, 0.7822, 1.0, 0.485, 0.2982, 0.4721, 0.3405, 0.4224, 0.3214, 0.4331, 0.2864, 0.4331, 0.2864, 0.4224, 0.3214, 0.3732, 0.301, 0.3807, 0.276, 0.75, 0.9706, 0.7812, 0.9706, 0.7803, 1.0, 0.7509, 1.0, 0.4899, 0.2514, 0.4855, 0.2954, 0.4331, 0.2864, 0.4367, 0.25, 0.4367, 0.25, 0.4331, 0.2864, 0.3807, 0.276, 0.3833, 0.25, 0.7188, 0.9706, 0.75, 0.9706, 0.7491, 1.0, 0.7197, 1.0, 0.4855, 0.2046, 0.4899, 0.2486, 0.4367, 0.25, 0.4331, 0.2136, 0.4331, 0.2136, 0.4367, 0.25, 0.3833, 0.25, 0.3807, 0.224, 0.6875, 0.9706, 0.7188, 0.9706, 0.7178, 1.0, 0.6884, 1.0, 0.4721, 0.1595, 0.485, 0.2018, 0.4331, 0.2136, 0.4224, 0.1786, 0.4224, 0.1786, 0.4331, 0.2136, 0.3807, 0.224, 0.3732, 0.199, 0.6562, 0.9706, 0.6875, 0.9706, 0.6866, 1.0, 0.6572, 1.0, 0.4502, 0.1179, 0.4711, 0.1569, 0.4224, 0.1786, 0.4052, 0.1463, 0.4052, 0.1463, 0.4224, 0.1786, 0.3732, 0.199, 0.3608, 0.1759, 0.625, 0.9706, 0.6562, 0.9706, 0.6553, 1.0, 0.6259, 1.0, 0.4206, 0.08138, 0.4487, 0.1156, 0.4052, 0.1463, 0.382, 0.118, 0.382, 0.118, 0.4052, 0.1463, 0.3608, 0.1759, 0.3443, 0.1557, 0.5938, 0.9706, 0.625, 0.9706, 0.6241, 1.0, 0.5947, 1.0, 0.3844, 0.05134, 0.4186, 0.07941, 0.382, 0.118, 0.3537, 0.09481, 0.3537, 0.09481, 0.382, 0.118, 0.3443, 0.1557, 0.3241, 0.1392, 0.5625, 0.9706, 0.5938, 0.9706, 0.5928, 1.0, 0.5634, 1.0, 0.3431, 0.02893, 0.3821, 0.04979, 0.3537, 0.09481, 0.3214, 0.07756, 0.3214, 0.07756, 0.3537, 0.09481, 0.3241, 0.1392, 0.301, 0.1268, 0.5312, 0.9706, 0.5625, 0.9706, 0.5616, 1.0, 0.5322, 1.0, 0.2982, 0.01502, 0.3405, 0.02786, 0.3214, 0.07756, 0.2864, 0.06694, 0.2864, 0.06694, 0.3214, 0.07756, 0.301, 0.1268, 0.276, 0.1193, 0.5, 0.9706, 0.5312, 0.9706, 0.5303, 1.0, 0.5009, 1.0, 0.2514, 0.01014, 0.2954, 0.01447, 0.2864, 0.06694, 0.25, 0.06335, 0.25, 0.06335, 0.2864, 0.06694, 0.276, 0.1193, 0.25, 0.1167, 0.4688, 0.9706, 0.5, 0.9706, 0.4991, 1.0, 0.4697, 1.0, 0.2046, 0.01447, 0.2486, 0.01014, 0.25, 0.06335, 0.2136, 0.06694, 0.2136, 0.06694, 0.25, 0.06335, 0.25, 0.1167, 0.224, 0.1193, 0.4375, 0.9706, 0.4688, 0.9706, 0.4678, 1.0, 0.4384, 1.0, 0.1595, 0.02786, 0.2018, 0.01502, 0.2136, 0.06694, 0.1786, 0.07756, 0.1786, 0.07756, 0.2136, 0.06694, 0.224, 0.1193, 0.199, 0.1268, 0.4062, 0.9706, 0.4375, 0.9706, 0.4366, 1.0, 0.4072, 1.0, 0.1179, 0.04979, 0.1569, 0.02893, 0.1786, 0.07756, 0.1463, 0.09481, 0.1463, 0.09481, 0.1786, 0.07756, 0.199, 0.1268, 0.1759, 0.1392, 0.375, 0.9706, 0.4062, 0.9706, 0.4053, 1.0, 0.3759, 1.0, 0.08138, 0.07941, 0.1156, 0.05134, 0.1463, 0.09481, 0.118, 0.118, 0.118, 0.118, 0.1463, 0.09481, 0.1759, 0.1392, 0.1557, 0.1557, 0.3438, 0.9706, 0.375, 0.9706, 0.3741, 1.0, 0.3447, 1.0, 0.05134, 0.1156, 0.07941, 0.08138, 0.118, 0.118, 0.09481, 0.1463, 0.09481, 0.1463, 0.118, 0.118, 0.1557, 0.1557, 0.1392, 0.1759, 0.3125, 0.9706, 0.3438, 0.9706, 0.3428, 1.0, 0.3134, 1.0, 0.02893, 0.1569, 0.04979, 0.1179, 0.09481, 0.1463, 0.07756, 0.1786, 0.07756, 0.1786, 0.09481, 0.1463, 0.1392, 0.1759, 0.1268, 0.199, 0.2812, 0.9706, 0.3125, 0.9706, 0.3116, 1.0, 0.2822, 1.0, 0.01502, 0.2018, 0.02786, 0.1595, 0.07756, 0.1786, 0.06694, 0.2136, 0.06694, 0.2136, 0.07756, 0.1786, 0.1268, 0.199, 0.1193, 0.224, 0.25, 0.9706, 0.2812, 0.9706, 0.2803, 1.0, 0.2509, 1.0, 0.01014, 0.2486, 0.01447, 0.2046, 0.06694, 0.2136, 0.06335, 0.25, 0.06335, 0.25, 0.06694, 0.2136, 0.1193, 0.224, 0.1167, 0.25, 0.2188, 0.9706, 0.25, 0.9706, 0.2491, 1.0, 0.2197, 1.0, 0.01447, 0.2954, 0.01014, 0.2514, 0.06335, 0.25, 0.06694, 0.2864, 0.06694, 0.2864, 0.06335, 0.25, 0.1167, 0.25, 0.1193, 0.276, 0.1875, 0.9706, 0.2188, 0.9706, 0.2178, 1.0, 0.1884, 1.0, 0.02786, 0.3405, 0.01502, 0.2982, 0.06694, 0.2864, 0.07756, 0.3214, 0.07756, 0.3214, 0.06694, 0.2864, 0.1193, 0.276, 0.1268, 0.301, 0.1562, 0.9706, 0.1875, 0.9706, 0.1866, 1.0, 0.1572, 1.0, 0.04979, 0.3821, 0.02893, 0.3431, 0.07756, 0.3214, 0.09481, 0.3537, 0.09481, 0.3537, 0.07756, 0.3214, 0.1268, 0.301, 0.1392, 0.3241, 0.125, 0.9706, 0.1562, 0.9706, 0.1553, 1.0, 0.1259, 1.0, 0.07941, 0.4186, 0.05134, 0.3844, 0.09481, 0.3537, 0.118, 0.382, 0.118, 0.382, 0.09481, 0.3537, 0.1392, 0.3241, 0.1557, 0.3443, 0.09375, 0.9706, 0.125, 0.9706, 0.1241, 1.0, 0.09468, 1.0, 0.1156, 0.4487, 0.08138, 0.4206, 0.118, 0.382, 0.1463, 0.4052, 0.1463, 0.4052, 0.118, 0.382, 0.1557, 0.3443, 0.1759, 0.3608, 0.0625, 0.9706, 0.09375, 0.9706, 0.09282, 1.0, 0.06343, 1.0, 0.1569, 0.4711, 0.1179, 0.4502, 0.1463, 0.4052, 0.1786, 0.4224, 0.1786, 0.4224, 0.1463, 0.4052, 0.1759, 0.3608, 0.199, 0.3732, 0.03125, 0.9706, 0.0625, 0.9706, 0.06157, 1.0, 0.03218, 1.0, 0.2018, 0.485, 0.1595, 0.4721, 0.1786, 0.4224, 0.2136, 0.4331, 0.2136, 0.4331, 0.1786, 0.4224, 0.199, 0.3732, 0.224, 0.3807, 0.0, 0.9706, 0.03125, 0.9706, 0.03032, 1.0, 0.0009307, 1.0, 0.2486, 0.4899, 0.2046, 0.4855, 0.2136, 0.4331, 0.25, 0.4367, 0.25, 0.4367, 0.2136, 0.4331, 0.224, 0.3807, 0.25, 0.3833, 0.2658, 0.3294, 0.25, 0.331, 0.2342, 0.3294, 0.219, 0.3248, 0.205, 0.3173, 0.1928, 0.3072, 0.1827, 0.295, 0.1752, 0.281, 0.1706, 0.2658, 0.169, 0.25, 0.1706, 0.2342, 0.1752, 0.219, 0.1827, 0.205, 0.1928, 0.1928, 0.205, 0.1827, 0.219, 0.1752, 0.2342, 0.1706, 0.25, 0.169, 0.2658, 0.1706, 0.281, 0.1752, 0.295, 0.1827, 0.3072, 0.1928, 0.3173, 0.205, 0.3248, 0.219, 0.3294, 0.2342, 0.331, 0.25, 0.3294, 0.2658, 0.3248, 0.281, 0.3173, 0.295, 0.3072, 0.3072, 0.295, 0.3173, 0.281, 0.3248, 1.0, 0.5146, 0.9688, 0.5146, 0.9692, 0.51, 0.9996, 0.51, 0.9996, 0.51, 0.9692, 0.51, 0.9705, 0.5057, 0.9983, 0.5057, 0.9983, 0.5057, 0.9705, 0.5057, 0.9724, 0.5, 0.9963, 0.5, 0.7555, 0.4895, 0.7913, 0.4859, 0.7775, 0.3884, 0.75, 0.3911, 0.75, 0.3911, 0.7775, 0.3884, 0.7687, 0.3438, 0.75, 0.3457, 0.9688, 0.5146, 0.9375, 0.5146, 0.9379, 0.51, 0.9683, 0.51, 0.9683, 0.51, 0.9379, 0.51, 0.9392, 0.5057, 0.967, 0.5057, 0.967, 0.5057, 0.9392, 0.5057, 0.9412, 0.5, 0.9651, 0.5, 0.8021, 0.4838, 0.8366, 0.4733, 0.804, 0.3803, 0.7775, 0.3884, 0.7775, 0.3884, 0.804, 0.3803, 0.7866, 0.3384, 0.7687, 0.3438, 0.9375, 0.5146, 0.9062, 0.5146, 0.9067, 0.51, 0.9371, 0.51, 0.9371, 0.51, 0.9067, 0.51, 0.908, 0.5057, 0.9358, 0.5057, 0.9358, 0.5057, 0.908, 0.5057, 0.9099, 0.5, 0.9338, 0.5, 0.8467, 0.4691, 0.8785, 0.4522, 0.8284, 0.3673, 0.804, 0.3803, 0.804, 0.3803, 0.8284, 0.3673, 0.8031, 0.3295, 0.7866, 0.3384, 0.9062, 0.5146, 0.875, 0.5146, 0.8754, 0.51, 0.9058, 0.51, 0.9058, 0.51, 0.8754, 0.51, 0.8767, 0.5057, 0.9045, 0.5057, 0.9045, 0.5057, 0.8767, 0.5057, 0.8787, 0.5, 0.9026, 0.5, 0.8876, 0.446, 0.9154, 0.4232, 0.8497, 0.3497, 0.8284, 0.3673, 0.8284, 0.3673, 0.8497, 0.3497, 0.8176, 0.3176, 0.8031, 0.3295, 0.875, 0.5146, 0.8438, 0.5146, 0.8442, 0.51, 0.8746, 0.51, 0.8746, 0.51, 0.8442, 0.51, 0.8455, 0.5057, 0.8733, 0.5057, 0.8733, 0.5057, 0.8455, 0.5057, 0.8474, 0.5, 0.8713, 0.5, 0.9232, 0.4154, 0.946, 0.3876, 0.8673, 0.3284, 0.8497, 0.3497, 0.8497, 0.3497, 0.8673, 0.3284, 0.8295, 0.3031, 0.8176, 0.3176, 0.8438, 0.5146, 0.8125, 0.5146, 0.8129, 0.51, 0.8433, 0.51, 0.8433, 0.51, 0.8129, 0.51, 0.8142, 0.5057, 0.842, 0.5057, 0.842, 0.5057, 0.8142, 0.5057, 0.8162, 0.5, 0.8401, 0.5, 0.9522, 0.3785, 0.9691, 0.3467, 0.8803, 0.304, 0.8673, 0.3284, 0.8673, 0.3284, 0.8803, 0.304, 0.8384, 0.2866, 0.8295, 0.3031, 0.8125, 0.5146, 0.7812, 0.5146, 0.7817, 0.51, 0.8121, 0.51, 0.8121, 0.51, 0.7817, 0.51, 0.783, 0.5057, 0.8108, 0.5057, 0.8108, 0.5057, 0.783, 0.5057, 0.7849, 0.5, 0.8088, 0.5, 0.9733, 0.3366, 0.9838, 0.3021, 0.8884, 0.2775, 0.8803, 0.304, 0.8803, 0.304, 0.8884, 0.2775, 0.8438, 0.2687, 0.8384, 0.2866, 0.7812, 0.5146, 0.75, 0.5146, 0.7504, 0.51, 0.7808, 0.51, 0.7808, 0.51, 0.7504, 0.51, 0.7517, 0.5057, 0.7795, 0.5057, 0.7795, 0.5057, 0.7517, 0.5057, 0.7537, 0.5, 0.7776, 0.5, 0.9859, 0.2913, 0.9895, 0.2555, 0.8911, 0.25, 0.8884, 0.2775, 0.8884, 0.2775, 0.8911, 0.25, 0.8457, 0.25, 0.8438, 0.2687, 0.75, 0.5146, 0.7188, 0.5146, 0.7192, 0.51, 0.7496, 0.51, 0.7496, 0.51, 0.7192, 0.51, 0.7205, 0.5057, 0.7483, 0.5057, 0.7483, 0.5057, 0.7205, 0.5057, 0.7224, 0.5, 0.7463, 0.5, 0.9895, 0.2445, 0.9859, 0.2087, 0.8884, 0.2225, 0.8911, 0.25, 0.8911, 0.25, 0.8884, 0.2225, 0.8438, 0.2313, 0.8457, 0.25, 0.7188, 0.5146, 0.6875, 0.5146, 0.6879, 0.51, 0.7183, 0.51, 0.7183, 0.51, 0.6879, 0.51, 0.6892, 0.5057, 0.717, 0.5057, 0.717, 0.5057, 0.6892, 0.5057, 0.6912, 0.5, 0.7151, 0.5, 0.9838, 0.1979, 0.9733, 0.1634, 0.8803, 0.196, 0.8884, 0.2225, 0.8884, 0.2225, 0.8803, 0.196, 0.8384, 0.2134, 0.8438, 0.2313, 0.6875, 0.5146, 0.6562, 0.5146, 0.6567, 0.51, 0.6871, 0.51, 0.6871, 0.51, 0.6567, 0.51, 0.658, 0.5057, 0.6858, 0.5057, 0.6858, 0.5057, 0.658, 0.5057, 0.6599, 0.5, 0.6838, 0.5, 0.9691, 0.1533, 0.9522, 0.1215, 0.8673, 0.1716, 0.8803, 0.196, 0.8803, 0.196, 0.8673, 0.1716, 0.8295, 0.1969, 0.8384, 0.2134, 0.6562, 0.5146, 0.625, 0.5146, 0.6254, 0.51, 0.6558, 0.51, 0.6558, 0.51, 0.6254, 0.51, 0.6267, 0.5057, 0.6545, 0.5057, 0.6545, 0.5057, 0.6267, 0.5057, 0.6287, 0.5, 0.6526, 0.5, 0.946, 0.1124, 0.9232, 0.08457, 0.8497, 0.1503, 0.8673, 0.1716, 0.8673, 0.1716, 0.8497, 0.1503, 0.8176, 0.1824, 0.8295, 0.1969, 0.625, 0.5146, 0.5938, 0.5146, 0.5942, 0.51, 0.6246, 0.51, 0.6246, 0.51, 0.5942, 0.51, 0.5955, 0.5057, 0.6233, 0.5057, 0.6233, 0.5057, 0.5955, 0.5057, 0.5974, 0.5, 0.6213, 0.5, 0.9154, 0.07679, 0.8876, 0.05395, 0.8284, 0.1327, 0.8497, 0.1503, 0.8497, 0.1503, 0.8284, 0.1327, 0.8031, 0.1705, 0.8176, 0.1824, 0.5938, 0.5146, 0.5625, 0.5146, 0.5629, 0.51, 0.5933, 0.51, 0.5933, 0.51, 0.5629, 0.51, 0.5642, 0.5057, 0.592, 0.5057, 0.592, 0.5057, 0.5642, 0.5057, 0.5662, 0.5, 0.5901, 0.5, 0.8785, 0.04784, 0.8467, 0.03087, 0.804, 0.1197, 0.8284, 0.1327, 0.8284, 0.1327, 0.804, 0.1197, 0.7866, 0.1616, 0.8031, 0.1705, 0.5625, 0.5146, 0.5312, 0.5146, 0.5317, 0.51, 0.5621, 0.51, 0.5621, 0.51, 0.5317, 0.51, 0.533, 0.5057, 0.5608, 0.5057, 0.5608, 0.5057, 0.533, 0.5057, 0.5349, 0.5, 0.5588, 0.5, 0.8366, 0.02666, 0.8021, 0.01622, 0.7775, 0.1116, 0.804, 0.1197, 0.804, 0.1197, 0.7775, 0.1116, 0.7687, 0.1562, 0.7866, 0.1616, 0.5312, 0.5146, 0.5, 0.5146, 0.5004, 0.51, 0.5308, 0.51, 0.5308, 0.51, 0.5004, 0.51, 0.5017, 0.5057, 0.5295, 0.5057, 0.5295, 0.5057, 0.5017, 0.5057, 0.5037, 0.5, 0.5276, 0.5, 0.7913, 0.01407, 0.7555, 0.01054, 0.75, 0.1089, 0.7775, 0.1116, 0.7775, 0.1116, 0.75, 0.1089, 0.75, 0.1543, 0.7687, 0.1562, 0.5, 0.5146, 0.4688, 0.5146, 0.4692, 0.51, 0.4996, 0.51, 0.4996, 0.51, 0.4692, 0.51, 0.4705, 0.5057, 0.4983, 0.5057, 0.4983, 0.5057, 0.4705, 0.5057, 0.4724, 0.5, 0.4963, 0.5, 0.7445, 0.01054, 0.7087, 0.01407, 0.7225, 0.1116, 0.75, 0.1089, 0.75, 0.1089, 0.7225, 0.1116, 0.7313, 0.1562, 0.75, 0.1543, 0.4688, 0.5146, 0.4375, 0.5146, 0.4379, 0.51, 0.4683, 0.51, 0.4683, 0.51, 0.4379, 0.51, 0.4392, 0.5057, 0.467, 0.5057, 0.467, 0.5057, 0.4392, 0.5057, 0.4412, 0.5, 0.4651, 0.5, 0.6979, 0.01622, 0.6634, 0.02666, 0.696, 0.1197, 0.7225, 0.1116, 0.7225, 0.1116, 0.696, 0.1197, 0.7134, 0.1616, 0.7313, 0.1562, 0.4375, 0.5146, 0.4062, 0.5146, 0.4067, 0.51, 0.4371, 0.51, 0.4371, 0.51, 0.4067, 0.51, 0.408, 0.5057, 0.4358, 0.5057, 0.4358, 0.5057, 0.408, 0.5057, 0.4099, 0.5, 0.4338, 0.5, 0.6533, 0.03087, 0.6215, 0.04784, 0.6716, 0.1327, 0.696, 0.1197, 0.696, 0.1197, 0.6716, 0.1327, 0.6969, 0.1705, 0.7134, 0.1616, 0.4062, 0.5146, 0.375, 0.5146, 0.3754, 0.51, 0.4058, 0.51, 0.4058, 0.51, 0.3754, 0.51, 0.3767, 0.5057, 0.4045, 0.5057, 0.4045, 0.5057, 0.3767, 0.5057, 0.3787, 0.5, 0.4026, 0.5, 0.6124, 0.05395, 0.5846, 0.07679, 0.6503, 0.1503, 0.6716, 0.1327, 0.6716, 0.1327, 0.6503, 0.1503, 0.6824, 0.1824, 0.6969, 0.1705, 0.375, 0.5146, 0.3438, 0.5146, 0.3442, 0.51, 0.3746, 0.51, 0.3746, 0.51, 0.3442, 0.51, 0.3455, 0.5057, 0.3733, 0.5057, 0.3733, 0.5057, 0.3455, 0.5057, 0.3474, 0.5, 0.3713, 0.5, 0.5768, 0.08457, 0.554, 0.1124, 0.6327, 0.1716, 0.6503, 0.1503, 0.6503, 0.1503, 0.6327, 0.1716, 0.6705, 0.1969, 0.6824, 0.1824, 0.3438, 0.5146, 0.3125, 0.5146, 0.3129, 0.51, 0.3433, 0.51, 0.3433, 0.51, 0.3129, 0.51, 0.3142, 0.5057, 0.342, 0.5057, 0.342, 0.5057, 0.3142, 0.5057, 0.3162, 0.5, 0.3401, 0.5, 0.5478, 0.1215, 0.5309, 0.1533, 0.6197, 0.196, 0.6327, 0.1716, 0.6327, 0.1716, 0.6197, 0.196, 0.6616, 0.2134, 0.6705, 0.1969, 0.3125, 0.5146, 0.2812, 0.5146, 0.2817, 0.51, 0.3121, 0.51, 0.3121, 0.51, 0.2817, 0.51, 0.283, 0.5057, 0.3108, 0.5057, 0.3108, 0.5057, 0.283, 0.5057, 0.2849, 0.5, 0.3088, 0.5, 0.5267, 0.1634, 0.5162, 0.1979, 0.6116, 0.2225, 0.6197, 0.196, 0.6197, 0.196, 0.6116, 0.2225, 0.6562, 0.2313, 0.6616, 0.2134, 0.2812, 0.5146, 0.25, 0.5146, 0.2504, 0.51, 0.2808, 0.51, 0.2808, 0.51, 0.2504, 0.51, 0.2517, 0.5057, 0.2795, 0.5057, 0.2795, 0.5057, 0.2517, 0.5057, 0.2537, 0.5, 0.2776, 0.5, 0.5141, 0.2087, 0.5105, 0.2445, 0.6089, 0.25, 0.6116, 0.2225, 0.6116, 0.2225, 0.6089, 0.25, 0.6543, 0.25, 0.6562, 0.2313, 0.25, 0.5146, 0.2188, 0.5146, 0.2192, 0.51, 0.2496, 0.51, 0.2496, 0.51, 0.2192, 0.51, 0.2205, 0.5057, 0.2483, 0.5057, 0.2483, 0.5057, 0.2205, 0.5057, 0.2224, 0.5, 0.2463, 0.5, 0.5105, 0.2555, 0.5141, 0.2913, 0.6116, 0.2775, 0.6089, 0.25, 0.6089, 0.25, 0.6116, 0.2775, 0.6562, 0.2687, 0.6543, 0.25, 0.2188, 0.5146, 0.1875, 0.5146, 0.1879, 0.51, 0.2183, 0.51, 0.2183, 0.51, 0.1879, 0.51, 0.1892, 0.5057, 0.217, 0.5057, 0.217, 0.5057, 0.1892, 0.5057, 0.1912, 0.5, 0.2151, 0.5, 0.5162, 0.3021, 0.5267, 0.3366, 0.6197, 0.304, 0.6116, 0.2775, 0.6116, 0.2775, 0.6197, 0.304, 0.6616, 0.2866, 0.6562, 0.2687, 0.1875, 0.5146, 0.1562, 0.5146, 0.1567, 0.51, 0.1871, 0.51, 0.1871, 0.51, 0.1567, 0.51, 0.158, 0.5057, 0.1858, 0.5057, 0.1858, 0.5057, 0.158, 0.5057, 0.1599, 0.5, 0.1838, 0.5, 0.5309, 0.3467, 0.5478, 0.3785, 0.6327, 0.3284, 0.6197, 0.304, 0.6197, 0.304, 0.6327, 0.3284, 0.6705, 0.3031, 0.6616, 0.2866, 0.1563, 0.5146, 0.125, 0.5146, 0.1254, 0.51, 0.1558, 0.51, 0.1558, 0.51, 0.1254, 0.51, 0.1267, 0.5057, 0.1545, 0.5057, 0.1545, 0.5057, 0.1267, 0.5057, 0.1287, 0.5, 0.1526, 0.5, 0.554, 0.3876, 0.5768, 0.4154, 0.6503, 0.3497, 0.6327, 0.3284, 0.6327, 0.3284, 0.6503, 0.3497, 0.6824, 0.3176, 0.6705, 0.3031, 0.125, 0.5146, 0.09375, 0.5146, 0.09418, 0.51, 0.1246, 0.51, 0.1246, 0.51, 0.09418, 0.51, 0.09547, 0.5057, 0.1233, 0.5057, 0.1233, 0.5057, 0.09547, 0.5057, 0.09742, 0.5, 0.1213, 0.5, 0.5846, 0.4232, 0.6124, 0.446, 0.6716, 0.3673, 0.6503, 0.3497, 0.6503, 0.3497, 0.6716, 0.3673, 0.6969, 0.3295, 0.6824, 0.3176, 0.09375, 0.5146, 0.0625, 0.5146, 0.06293, 0.51, 0.09332, 0.51, 0.09332, 0.51, 0.06293, 0.51, 0.06422, 0.5057, 0.09203, 0.5057, 0.09203, 0.5057, 0.06422, 0.5057, 0.06617, 0.5, 0.09008, 0.5, 0.6215, 0.4522, 0.6533, 0.4691, 0.696, 0.3803, 0.6716, 0.3673, 0.6716, 0.3673, 0.696, 0.3803, 0.7134, 0.3384, 0.6969, 0.3295, 0.0625, 0.5146, 0.03125, 0.5146, 0.03168, 0.51, 0.06207, 0.51, 0.06207, 0.51, 0.03168, 0.51, 0.03297, 0.5057, 0.06078, 0.5057, 0.06078, 0.5057, 0.03297, 0.5057, 0.03492, 0.5, 0.05883, 0.5, 0.6634, 0.4733, 0.6979, 0.4838, 0.7225, 0.3884, 0.696, 0.3803, 0.696, 0.3803, 0.7225, 0.3884, 0.7313, 0.3438, 0.7134, 0.3384, 0.03125, 0.5146, 0.0, 0.5146, 0.0004327, 0.51, 0.03082, 0.51, 0.03082, 0.51, 0.0004327, 0.51, 0.00172, 0.5057, 0.02953, 0.5057, 0.02953, 0.5057, 0.00172, 0.5057, 0.00367, 0.5, 0.02758, 0.5, 0.7087, 0.4859, 0.7445, 0.4895, 0.75, 0.3911, 0.7225, 0.3884, 0.7225, 0.3884, 0.75, 0.3911, 0.75, 0.3457, 0.7313, 0.3438, 0.75, 0.3457, 0.7687, 0.3438, 0.7866, 0.3384, 0.8031, 0.3295, 0.8176, 0.3176, 0.8295, 0.3031, 0.8384, 0.2866, 0.8438, 0.2687, 0.8457, 0.25, 0.8438, 0.2313, 0.8384, 0.2134, 0.8295, 0.1969, 0.8176, 0.1824, 0.8031, 0.1705, 0.7866, 0.1616, 0.7687, 0.1562, 0.75, 0.1543, 0.7313, 0.1562, 0.7134, 0.1616, 0.6969, 0.1705, 0.6824, 0.1824, 0.6705, 0.1969, 0.6616, 0.2134, 0.6562, 0.2313, 0.6543, 0.25, 0.6562, 0.2687, 0.6616, 0.2866, 0.6705, 0.3031, 0.6824, 0.3176, 0.6969, 0.3295, 0.7134, 0.3384, 0.7313, 0.3438, 0.03125, 0.735, 0.03125, 0.9347, 0.0, 0.9347, 0.0, 0.735, 0.9375, 0.735, 0.9375, 0.9347, 0.9063, 0.9347, 0.9062, 0.735, 0.9688, 0.735, 0.9688, 0.9347, 0.9375, 0.9347, 0.9375, 0.735, 0.0625, 0.735, 0.0625, 0.9347, 0.03125, 0.9347, 0.03125, 0.735, 0.09375, 0.735, 0.09375, 0.9347, 0.0625, 0.9347, 0.0625, 0.735, 0.125, 0.735, 0.125, 0.9347, 0.09375, 0.9347, 0.09375, 0.735, 0.1562, 0.735, 0.1562, 0.9347, 0.125, 0.9347, 0.125, 0.735, 0.1875, 0.735, 0.1875, 0.9347, 0.1562, 0.9347, 0.1562, 0.735, 0.2188, 0.735, 0.2188, 0.9347, 0.1875, 0.9347, 0.1875, 0.735, 0.25, 0.735, 0.25, 0.9347, 0.2188, 0.9347, 0.2188, 0.735, 0.2812, 0.735, 0.2812, 0.9347, 0.25, 0.9347, 0.25, 0.735, 0.3125, 0.735, 0.3125, 0.9347, 0.2812, 0.9347, 0.2812, 0.735, 0.3438, 0.735, 0.3438, 0.9347, 0.3125, 0.9347, 0.3125, 0.735, 0.375, 0.735, 0.375, 0.9347, 0.3438, 0.9347, 0.3438, 0.735, 0.4062, 0.735, 0.4062, 0.9347, 0.375, 0.9347, 0.375, 0.735, 0.4375, 0.735, 0.4375, 0.9347, 0.4062, 0.9347, 0.4062, 0.735, 0.4688, 0.735, 0.4688, 0.9347, 0.4375, 0.9347, 0.4375, 0.735, 0.5, 0.735, 0.5, 0.9347, 0.4688, 0.9347, 0.4688, 0.735, 0.5312, 0.735, 0.5312, 0.9347, 0.5, 0.9347, 0.5, 0.735, 0.5625, 0.735, 0.5625, 0.9347, 0.5312, 0.9347, 0.5312, 0.735, 0.5938, 0.735, 0.5938, 0.9347, 0.5625, 0.9347, 0.5625, 0.735, 0.625, 0.735, 0.625, 0.9347, 0.5938, 0.9347, 0.5938, 0.735, 0.6562, 0.735, 0.6562, 0.9347, 0.625, 0.9347, 0.625, 0.735, 0.6875, 0.735, 0.6875, 0.9347, 0.6562, 0.9347, 0.6562, 0.735, 0.7188, 0.735, 0.7187, 0.9347, 0.6875, 0.9347, 0.6875, 0.735, 0.75, 0.735, 0.75, 0.9347, 0.7187, 0.9347, 0.7188, 0.735, 0.7812, 0.735, 0.7812, 0.9347, 0.75, 0.9347, 0.75, 0.735, 0.8125, 0.735, 0.8125, 0.9347, 0.7812, 0.9347, 0.7812, 0.735, 0.8438, 0.735, 0.8438, 0.9347, 0.8125, 0.9347, 0.8125, 0.735, 0.875, 0.735, 0.875, 0.9347, 0.8438, 0.9347, 0.8438, 0.735, 0.9062, 0.735, 0.9063, 0.9347, 0.875, 0.9347, 0.875, 0.735, 1.0, 0.735, 1.0, 0.9347, 0.9688, 0.9347, 0.9688, 0.735, 1.0, 0.5146, 1.0, 0.5353, 0.9688, 0.5353, 0.9688, 0.5146, 0.9062, 0.5146, 0.9062, 0.5353, 0.875, 0.5353, 0.875, 0.5146, 0.875, 0.5146, 0.875, 0.5353, 0.8438, 0.5353, 0.8438, 0.5146, 0.8438, 0.5146, 0.8438, 0.5353, 0.8125, 0.5353, 0.8125, 0.5146, 0.8125, 0.5146, 0.8125, 0.5353, 0.7812, 0.5353, 0.7812, 0.5146, 0.7812, 0.5146, 0.7812, 0.5353, 0.75, 0.5353, 0.75, 0.5146, 0.75, 0.5146, 0.75, 0.5353, 0.7188, 0.5353, 0.7188, 0.5146, 0.7188, 0.5146, 0.7188, 0.5353, 0.6875, 0.5353, 0.6875, 0.5146, 0.6875, 0.5146, 0.6875, 0.5353, 0.6562, 0.5353, 0.6562, 0.5146, 0.6562, 0.5146, 0.6562, 0.5353, 0.625, 0.5353, 0.625, 0.5146, 0.625, 0.5146, 0.625, 0.5353, 0.5938, 0.5353, 0.5938, 0.5146, 0.5938, 0.5146, 0.5938, 0.5353, 0.5625, 0.5353, 0.5625, 0.5146, 0.5625, 0.5146, 0.5625, 0.5353, 0.5312, 0.5353, 0.5312, 0.5146, 0.5312, 0.5146, 0.5312, 0.5353, 0.5, 0.5353, 0.5, 0.5146, 0.5, 0.5146, 0.5, 0.5353, 0.4688, 0.5353, 0.4688, 0.5146, 0.4688, 0.5146, 0.4688, 0.5353, 0.4375, 0.5353, 0.4375, 0.5146, 0.4375, 0.5146, 0.4375, 0.5353, 0.4062, 0.5353, 0.4062, 0.5146, 0.4062, 0.5146, 0.4062, 0.5353, 0.375, 0.5353, 0.375, 0.5146, 0.375, 0.5146, 0.375, 0.5353, 0.3438, 0.5353, 0.3438, 0.5146, 0.3438, 0.5146, 0.3438, 0.5353, 0.3125, 0.5353, 0.3125, 0.5146, 0.3125, 0.5146, 0.3125, 0.5353, 0.2812, 0.5353, 0.2812, 0.5146, 0.2812, 0.5146, 0.2812, 0.5353, 0.25, 0.5353, 0.25, 0.5146, 0.25, 0.5146, 0.25, 0.5353, 0.2188, 0.5353, 0.2188, 0.5146, 0.2188, 0.5146, 0.2188, 0.5353, 0.1875, 0.5353, 0.1875, 0.5146, 0.1875, 0.5146, 0.1875, 0.5353, 0.1562, 0.5353, 0.1562, 0.5146, 0.1563, 0.5146, 0.1562, 0.5353, 0.125, 0.5353, 0.125, 0.5146, 0.125, 0.5146, 0.125, 0.5353, 0.09375, 0.5353, 0.09375, 0.5146, 0.09375, 0.5146, 0.09375, 0.5353, 0.0625, 0.5353, 0.0625, 0.5146, 0.0625, 0.5146, 0.0625, 0.5353, 0.03125, 0.5353, 0.03125, 0.5146, 0.9688, 0.5146, 0.9688, 0.5353, 0.9375, 0.5353, 0.9375, 0.5146, 0.9375, 0.5146, 0.9375, 0.5353, 0.9062, 0.5353, 0.9062, 0.5146, 0.03125, 0.5146, 0.03125, 0.5353, 0.0, 0.5353, 0.0, 0.5146, 0.25, 0.331, 0.2658, 0.3294, 0.276, 0.3807, 0.25, 0.3833, 0.2658, 0.3294, 0.281, 0.3248, 0.301, 0.3732, 0.276, 0.3807, 0.281, 0.3248, 0.295, 0.3173, 0.3241, 0.3608, 0.301, 0.3732, 0.295, 0.3173, 0.3072, 0.3072, 0.3443, 0.3443, 0.3241, 0.3608, 0.3072, 0.3072, 0.3173, 0.295, 0.3608, 0.3241, 0.3443, 0.3443, 0.3173, 0.295, 0.3248, 0.281, 0.3732, 0.301, 0.3608, 0.3241, 0.3248, 0.281, 0.3294, 0.2658, 0.3807, 0.276, 0.3732, 0.301, 0.3294, 0.2658, 0.331, 0.25, 0.3833, 0.25, 0.3807, 0.276, 0.331, 0.25, 0.3294, 0.2342, 0.3807, 0.224, 0.3833, 0.25, 0.3294, 0.2342, 0.3248, 0.219, 0.3732, 0.199, 0.3807, 0.224, 0.3248, 0.219, 0.3173, 0.205, 0.3608, 0.1759, 0.3732, 0.199, 0.3173, 0.205, 0.3072, 0.1928, 0.3443, 0.1557, 0.3608, 0.1759, 0.3072, 0.1928, 0.295, 0.1827, 0.3241, 0.1392, 0.3443, 0.1557, 0.295, 0.1827, 0.281, 0.1752, 0.301, 0.1268, 0.3241, 0.1392, 0.281, 0.1752, 0.2658, 0.1706, 0.276, 0.1193, 0.301, 0.1268, 0.2658, 0.1706, 0.25, 0.169, 0.25, 0.1167, 0.276, 0.1193, 0.25, 0.169, 0.2342, 0.1706, 0.224, 0.1193, 0.25, 0.1167, 0.2342, 0.1706, 0.219, 0.1752, 0.199, 0.1268, 0.224, 0.1193, 0.219, 0.1752, 0.205, 0.1827, 0.1759, 0.1392, 0.199, 0.1268, 0.205, 0.1827, 0.1928, 0.1928, 0.1557, 0.1557, 0.1759, 0.1392, 0.1928, 0.1928, 0.1827, 0.205, 0.1392, 0.1759, 0.1557, 0.1557, 0.1827, 0.205, 0.1752, 0.219, 0.1268, 0.199, 0.1392, 0.1759, 0.1752, 0.219, 0.1706, 0.2342, 0.1193, 0.224, 0.1268, 0.199, 0.1706, 0.2342, 0.169, 0.25, 0.1167, 0.25, 0.1193, 0.224, 0.169, 0.25, 0.1706, 0.2658, 0.1193, 0.276, 0.1167, 0.25, 0.1706, 0.2658, 0.1752, 0.281, 0.1268, 0.301, 0.1193, 0.276, 0.1752, 0.281, 0.1827, 0.295, 0.1392, 0.3241, 0.1268, 0.301, 0.1827, 0.295, 0.1928, 0.3072, 0.1557, 0.3443, 0.1392, 0.3241, 0.1928, 0.3072, 0.205, 0.3173, 0.1759, 0.3608, 0.1557, 0.3443, 0.205, 0.3173, 0.219, 0.3248, 0.199, 0.3732, 0.1759, 0.3608, 0.219, 0.3248, 0.2342, 0.3294, 0.224, 0.3807, 0.199, 0.3732, 0.2342, 0.3294, 0.25, 0.331, 0.25, 0.3833, 0.224, 0.3807, 1.0, 0.5353, 1.0, 0.735, 0.9688, 0.735, 0.9688, 0.5353, 0.9062, 0.5353, 0.9062, 0.735, 0.875, 0.735, 0.875, 0.5353, 0.875, 0.5353, 0.875, 0.735, 0.8438, 0.735, 0.8438, 0.5353, 0.8438, 0.5353, 0.8438, 0.735, 0.8125, 0.735, 0.8125, 0.5353, 0.8125, 0.5353, 0.8125, 0.735, 0.7812, 0.735, 0.7812, 0.5353, 0.7812, 0.5353, 0.7812, 0.735, 0.75, 0.735, 0.75, 0.5353, 0.75, 0.5353, 0.75, 0.735, 0.7188, 0.735, 0.7188, 0.5353, 0.7188, 0.5353, 0.7188, 0.735, 0.6875, 0.735, 0.6875, 0.5353, 0.6875, 0.5353, 0.6875, 0.735, 0.6562, 0.735, 0.6562, 0.5353, 0.6562, 0.5353, 0.6562, 0.735, 0.625, 0.735, 0.625, 0.5353, 0.625, 0.5353, 0.625, 0.735, 0.5938, 0.735, 0.5938, 0.5353, 0.5938, 0.5353, 0.5938, 0.735, 0.5625, 0.735, 0.5625, 0.5353, 0.5625, 0.5353, 0.5625, 0.735, 0.5312, 0.735, 0.5312, 0.5353, 0.5312, 0.5353, 0.5312, 0.735, 0.5, 0.735, 0.5, 0.5353, 0.5, 0.5353, 0.5, 0.735, 0.4688, 0.735, 0.4688, 0.5353, 0.4688, 0.5353, 0.4688, 0.735, 0.4375, 0.735, 0.4375, 0.5353, 0.4375, 0.5353, 0.4375, 0.735, 0.4062, 0.735, 0.4062, 0.5353, 0.4062, 0.5353, 0.4062, 0.735, 0.375, 0.735, 0.375, 0.5353, 0.375, 0.5353, 0.375, 0.735, 0.3438, 0.735, 0.3438, 0.5353, 0.3438, 0.5353, 0.3438, 0.735, 0.3125, 0.735, 0.3125, 0.5353, 0.3125, 0.5353, 0.3125, 0.735, 0.2812, 0.735, 0.2812, 0.5353, 0.2812, 0.5353, 0.2812, 0.735, 0.25, 0.735, 0.25, 0.5353, 0.25, 0.5353, 0.25, 0.735, 0.2188, 0.735, 0.2188, 0.5353, 0.2188, 0.5353, 0.2188, 0.735, 0.1875, 0.735, 0.1875, 0.5353, 0.1875, 0.5353, 0.1875, 0.735, 0.1562, 0.735, 0.1562, 0.5353, 0.1562, 0.5353, 0.1562, 0.735, 0.125, 0.735, 0.125, 0.5353, 0.125, 0.5353, 0.125, 0.735, 0.09375, 0.735, 0.09375, 0.5353, 0.09375, 0.5353, 0.09375, 0.735, 0.0625, 0.735, 0.0625, 0.5353, 0.0625, 0.5353, 0.0625, 0.735, 0.03125, 0.735, 0.03125, 0.5353, 0.9688, 0.5353, 0.9688, 0.735, 0.9375, 0.735, 0.9375, 0.5353, 0.9375, 0.5353, 0.9375, 0.735, 0.9062, 0.735, 0.9062, 0.5353, 0.03125, 0.5353, 0.03125, 0.735, 0.0, 0.735, 0.0, 0.5353, 1.0, 0.5, 1.0, 1.0, 0.9688, 1.0, 0.9688, 0.5, 0.9688, 0.5, 0.9688, 1.0, 0.9375, 1.0, 0.9375, 0.5, 0.9375, 0.5, 0.9375, 1.0, 0.9062, 1.0, 0.9062, 0.5, 0.9062, 0.5, 0.9062, 1.0, 0.875, 1.0, 0.875, 0.5, 0.875, 0.5, 0.875, 1.0, 0.8438, 1.0, 0.8438, 0.5, 0.8438, 0.5, 0.8438, 1.0, 0.8125, 1.0, 0.8125, 0.5, 0.8125, 0.5, 0.8125, 1.0, 0.7812, 1.0, 0.7812, 0.5, 0.7812, 0.5, 0.7812, 1.0, 0.75, 1.0, 0.75, 0.5, 0.75, 0.5, 0.75, 1.0, 0.7188, 1.0, 0.7188, 0.5, 0.7188, 0.5, 0.7188, 1.0, 0.6875, 1.0, 0.6875, 0.5, 0.6875, 0.5, 0.6875, 1.0, 0.6562, 1.0, 0.6562, 0.5, 0.6562, 0.5, 0.6562, 1.0, 0.625, 1.0, 0.625, 0.5, 0.625, 0.5, 0.625, 1.0, 0.5938, 1.0, 0.5938, 0.5, 0.5938, 0.5, 0.5938, 1.0, 0.5625, 1.0, 0.5625, 0.5, 0.5625, 0.5, 0.5625, 1.0, 0.5312, 1.0, 0.5312, 0.5, 0.5312, 0.5, 0.5312, 1.0, 0.5, 1.0, 0.5, 0.5, 0.5, 0.5, 0.5, 1.0, 0.4688, 1.0, 0.4688, 0.5, 0.4688, 0.5, 0.4688, 1.0, 0.4375, 1.0, 0.4375, 0.5, 0.4375, 0.5, 0.4375, 1.0, 0.4062, 1.0, 0.4062, 0.5, 0.4062, 0.5, 0.4062, 1.0, 0.375, 1.0, 0.375, 0.5, 0.375, 0.5, 0.375, 1.0, 0.3438, 1.0, 0.3438, 0.5, 0.3438, 0.5, 0.3438, 1.0, 0.3125, 1.0, 0.3125, 0.5, 0.3125, 0.5, 0.3125, 1.0, 0.2812, 1.0, 0.2812, 0.5, 0.2812, 0.5, 0.2812, 1.0, 0.25, 1.0, 0.25, 0.5, 0.25, 0.5, 0.25, 1.0, 0.2188, 1.0, 0.2188, 0.5, 0.2188, 0.5, 0.2188, 1.0, 0.1875, 1.0, 0.1875, 0.5, 0.1875, 0.5, 0.1875, 1.0, 0.1562, 1.0, 0.1562, 0.5, 0.1562, 0.5, 0.1562, 1.0, 0.125, 1.0, 0.125, 0.5, 0.125, 0.5, 0.125, 1.0, 0.09375, 1.0, 0.09375, 0.5, 0.09375, 0.5, 0.09375, 1.0, 0.0625, 1.0, 0.0625, 0.5, 0.2968, 0.4854, 0.25, 0.49, 0.2032, 0.4854, 0.1582, 0.4717, 0.1167, 0.4496, 0.08029, 0.4197, 0.05045, 0.3833, 0.02827, 0.3418, 0.01461, 0.2968, 0.01, 0.25, 0.01461, 0.2032, 0.02827, 0.1582, 0.05045, 0.1167, 0.08029, 0.08029, 0.1167, 0.05045, 0.1582, 0.02827, 0.2032, 0.01461, 0.25, 0.01, 0.2968, 0.01461, 0.3418, 0.02827, 0.3833, 0.05045, 0.4197, 0.08029, 0.4496, 0.1167, 0.4717, 0.1582, 0.4854, 0.2032, 0.49, 0.25, 0.4854, 0.2968, 0.4717, 0.3418, 0.4496, 0.3833, 0.4197, 0.4197, 0.3833, 0.4496, 0.3418, 0.4717, 0.0625, 0.5, 0.0625, 1.0, 0.03125, 1.0, 0.03125, 0.5, 0.03125, 0.5, 0.03125, 1.0, 0.0, 1.0, 0.0, 0.5, 0.75, 0.49, 0.7968, 0.4854, 0.8418, 0.4717, 0.8833, 0.4496, 0.9197, 0.4197, 0.9496, 0.3833, 0.9717, 0.3418, 0.9854, 0.2968, 0.99, 0.25, 0.9854, 0.2032, 0.9717, 0.1582, 0.9496, 0.1167, 0.9197, 0.08029, 0.8833, 0.05045, 0.8418, 0.02827, 0.7968, 0.01461, 0.75, 0.01, 0.7032, 0.01461, 0.6582, 0.02827, 0.6167, 0.05045, 0.5803, 0.08029, 0.5504, 0.1167, 0.5283, 0.1582, 0.5146, 0.2032, 0.51, 0.25, 0.5146, 0.2968, 0.5283, 0.3418, 0.5504, 0.3833, 0.5803, 0.4197, 0.6167, 0.4496, 0.6582, 0.4717, 0.7032, 0.4854, 1.0, 0.5, 1.0, 1.0, 0.9688, 1.0, 0.9688, 0.5, 0.9688, 0.5, 0.9688, 1.0, 0.9375, 1.0, 0.9375, 0.5, 0.9375, 0.5, 0.9375, 1.0, 0.9062, 1.0, 0.9062, 0.5, 0.9062, 0.5, 0.9062, 1.0, 0.875, 1.0, 0.875, 0.5, 0.875, 0.5, 0.875, 1.0, 0.8438, 1.0, 0.8438, 0.5, 0.8438, 0.5, 0.8438, 1.0, 0.8125, 1.0, 0.8125, 0.5, 0.8125, 0.5, 0.8125, 1.0, 0.7812, 1.0, 0.7812, 0.5, 0.7812, 0.5, 0.7812, 1.0, 0.75, 1.0, 0.75, 0.5, 0.75, 0.5, 0.75, 1.0, 0.7188, 1.0, 0.7188, 0.5, 0.7188, 0.5, 0.7188, 1.0, 0.6875, 1.0, 0.6875, 0.5, 0.6875, 0.5, 0.6875, 1.0, 0.6562, 1.0, 0.6562, 0.5, 0.6562, 0.5, 0.6562, 1.0, 0.625, 1.0, 0.625, 0.5, 0.625, 0.5, 0.625, 1.0, 0.5938, 1.0, 0.5938, 0.5, 0.5938, 0.5, 0.5938, 1.0, 0.5625, 1.0, 0.5625, 0.5, 0.5625, 0.5, 0.5625, 1.0, 0.5312, 1.0, 0.5312, 0.5, 0.5312, 0.5, 0.5312, 1.0, 0.5, 1.0, 0.5, 0.5, 0.5, 0.5, 0.5, 1.0, 0.4688, 1.0, 0.4688, 0.5, 0.4688, 0.5, 0.4688, 1.0, 0.4375, 1.0, 0.4375, 0.5, 0.4375, 0.5, 0.4375, 1.0, 0.4062, 1.0, 0.4062, 0.5, 0.4062, 0.5, 0.4062, 1.0, 0.375, 1.0, 0.375, 0.5, 0.375, 0.5, 0.375, 1.0, 0.3438, 1.0, 0.3438, 0.5, 0.3438, 0.5, 0.3438, 1.0, 0.3125, 1.0, 0.3125, 0.5, 0.3125, 0.5, 0.3125, 1.0, 0.2812, 1.0, 0.2812, 0.5, 0.2812, 0.5, 0.2812, 1.0, 0.25, 1.0, 0.25, 0.5, 0.25, 0.5, 0.25, 1.0, 0.2188, 1.0, 0.2188, 0.5, 0.2188, 0.5, 0.2188, 1.0, 0.1875, 1.0, 0.1875, 0.5, 0.1875, 0.5, 0.1875, 1.0, 0.1562, 1.0, 0.1562, 0.5, 0.1562, 0.5, 0.1562, 1.0, 0.125, 1.0, 0.125, 0.5, 0.125, 0.5, 0.125, 1.0, 0.09375, 1.0, 0.09375, 0.5, 0.09375, 0.5, 0.09375, 1.0, 0.0625, 1.0, 0.0625, 0.5, 0.2968, 0.4854, 0.25, 0.49, 0.2032, 0.4854, 0.1582, 0.4717, 0.1167, 0.4496, 0.08029, 0.4197, 0.05045, 0.3833, 0.02827, 0.3418, 0.01461, 0.2968, 0.01, 0.25, 0.01461, 0.2032, 0.02827, 0.1582, 0.05045, 0.1167, 0.08029, 0.08029, 0.1167, 0.05045, 0.1582, 0.02827, 0.2032, 0.01461, 0.25, 0.01, 0.2968, 0.01461, 0.3418, 0.02827, 0.3833, 0.05045, 0.4197, 0.08029, 0.4496, 0.1167, 0.4717, 0.1582, 0.4854, 0.2032, 0.49, 0.25, 0.4854, 0.2968, 0.4717, 0.3418, 0.4496, 0.3833, 0.4197, 0.4197, 0.3833, 0.4496, 0.3418, 0.4717, 0.0625, 0.5, 0.0625, 1.0, 0.03125, 1.0, 0.03125, 0.5, 0.03125, 0.5, 0.03125, 1.0, 0.0, 1.0, 0.0, 0.5, 0.75, 0.49, 0.7968, 0.4854, 0.8418, 0.4717, 0.8833, 0.4496, 0.9197, 0.4197, 0.9496, 0.3833, 0.9717, 0.3418, 0.9854, 0.2968, 0.99, 0.25, 0.9854, 0.2032, 0.9717, 0.1582, 0.9496, 0.1167, 0.9197, 0.08029, 0.8833, 0.05045, 0.8418, 0.02827, 0.7968, 0.01461, 0.75, 0.01, 0.7032, 0.01461, 0.6582, 0.02827, 0.6167, 0.05045, 0.5803, 0.08029, 0.5504, 0.1167, 0.5283, 0.1582, 0.5146, 0.2032, 0.51, 0.25, 0.5146, 0.2968, 0.5283, 0.3418, 0.5504, 0.3833, 0.5803, 0.4197, 0.6167, 0.4496, 0.6582, 0.4717, 0.7032, 0.4854, 1.0, 0.5, 1.0, 1.0, 0.9688, 1.0, 0.9688, 0.5, 0.9688, 0.5, 0.9688, 1.0, 0.9375, 1.0, 0.9375, 0.5, 0.9375, 0.5, 0.9375, 1.0, 0.9062, 1.0, 0.9062, 0.5, 0.9062, 0.5, 0.9062, 1.0, 0.875, 1.0, 0.875, 0.5, 0.875, 0.5, 0.875, 1.0, 0.8438, 1.0, 0.8438, 0.5, 0.8438, 0.5, 0.8438, 1.0, 0.8125, 1.0, 0.8125, 0.5, 0.8125, 0.5, 0.8125, 1.0, 0.7812, 1.0, 0.7812, 0.5, 0.7812, 0.5, 0.7812, 1.0, 0.75, 1.0, 0.75, 0.5, 0.75, 0.5, 0.75, 1.0, 0.7188, 1.0, 0.7188, 0.5, 0.7188, 0.5, 0.7188, 1.0, 0.6875, 1.0, 0.6875, 0.5, 0.6875, 0.5, 0.6875, 1.0, 0.6562, 1.0, 0.6562, 0.5, 0.6562, 0.5, 0.6562, 1.0, 0.625, 1.0, 0.625, 0.5, 0.625, 0.5, 0.625, 1.0, 0.5938, 1.0, 0.5938, 0.5, 0.5938, 0.5, 0.5938, 1.0, 0.5625, 1.0, 0.5625, 0.5, 0.5625, 0.5, 0.5625, 1.0, 0.5312, 1.0, 0.5312, 0.5, 0.5312, 0.5, 0.5312, 1.0, 0.5, 1.0, 0.5, 0.5, 0.5, 0.5, 0.5, 1.0, 0.4688, 1.0, 0.4688, 0.5, 0.4688, 0.5, 0.4688, 1.0, 0.4375, 1.0, 0.4375, 0.5, 0.4375, 0.5, 0.4375, 1.0, 0.4062, 1.0, 0.4062, 0.5, 0.4062, 0.5, 0.4062, 1.0, 0.375, 1.0, 0.375, 0.5, 0.375, 0.5, 0.375, 1.0, 0.3438, 1.0, 0.3438, 0.5, 0.3438, 0.5, 0.3438, 1.0, 0.3125, 1.0, 0.3125, 0.5, 0.3125, 0.5, 0.3125, 1.0, 0.2812, 1.0, 0.2812, 0.5, 0.2812, 0.5, 0.2812, 1.0, 0.25, 1.0, 0.25, 0.5, 0.25, 0.5, 0.25, 1.0, 0.2188, 1.0, 0.2188, 0.5, 0.2188, 0.5, 0.2188, 1.0, 0.1875, 1.0, 0.1875, 0.5, 0.1875, 0.5, 0.1875, 1.0, 0.1562, 1.0, 0.1562, 0.5, 0.1562, 0.5, 0.1562, 1.0, 0.125, 1.0, 0.125, 0.5, 0.125, 0.5, 0.125, 1.0, 0.09375, 1.0, 0.09375, 0.5, 0.09375, 0.5, 0.09375, 1.0, 0.0625, 1.0, 0.0625, 0.5, 0.2968, 0.4854, 0.25, 0.49, 0.2032, 0.4854, 0.1582, 0.4717, 0.1167, 0.4496, 0.08029, 0.4197, 0.05045, 0.3833, 0.02827, 0.3418, 0.01461, 0.2968, 0.01, 0.25, 0.01461, 0.2032, 0.02827, 0.1582, 0.05045, 0.1167, 0.08029, 0.08029, 0.1167, 0.05045, 0.1582, 0.02827, 0.2032, 0.01461, 0.25, 0.01, 0.2968, 0.01461, 0.3418, 0.02827, 0.3833, 0.05045, 0.4197, 0.08029, 0.4496, 0.1167, 0.4717, 0.1582, 0.4854, 0.2032, 0.49, 0.25, 0.4854, 0.2968, 0.4717, 0.3418, 0.4496, 0.3833, 0.4197, 0.4197, 0.3833, 0.4496, 0.3418, 0.4717, 0.0625, 0.5, 0.0625, 1.0, 0.03125, 1.0, 0.03125, 0.5, 0.03125, 0.5, 0.03125, 1.0, 0.0, 1.0, 0.0, 0.5, 0.75, 0.49, 0.7968, 0.4854, 0.8418, 0.4717, 0.8833, 0.4496, 0.9197, 0.4197, 0.9496, 0.3833, 0.9717, 0.3418, 0.9854, 0.2968, 0.99, 0.25, 0.9854, 0.2032, 0.9717, 0.1582, 0.9496, 0.1167, 0.9197, 0.08029, 0.8833, 0.05045, 0.8418, 0.02827, 0.7968, 0.01461, 0.75, 0.01, 0.7032, 0.01461, 0.6582, 0.02827, 0.6167, 0.05045, 0.5803, 0.08029, 0.5504, 0.1167, 0.5283, 0.1582, 0.5146, 0.2032, 0.51, 0.25, 0.5146, 0.2968, 0.5283, 0.3418, 0.5504, 0.3833, 0.5803, 0.4197, 0.6167, 0.4496, 0.6582, 0.4717, 0.7032, 0.4854])
me_cylinder.materials.append(mat_material_001)
me_cylinder.materials.append(mat_material_002)
me_cylinder.update()

# ---- objects
ob_cylinder = bpy.data.objects.new('Cylinder', me_cylinder)

# ---- transforms, parenting, visibility, modifiers, constraints
ob_cylinder.location = (0.008558, 0.0003143, 3.714)
_m = ob_cylinder.modifiers.new('Auto Smooth', 'NODES')
_m.node_group = ng_auto_smooth
_gi = [s.identifier for s in ng_auto_smooth.interface.items_tree if s.item_type == 'SOCKET' and s.in_out == 'INPUT']
_m[_gi[1]] = 0.5236  # Angle

# ---- collection membership
col_collection.objects.link(ob_cylinder)

# ---- scene / render settings (as saved in the file)
scene.frame_start = 1; scene.frame_end = 250; scene.frame_set(1)
scene.render.engine = 'BLENDER_EEVEE_NEXT'
scene.cycles.sampling_pattern = 'TABULATED_SOBOL'
scene.view_settings.view_transform = 'Filmic'
bpy.context.view_layer.update()

# ---- added for rendering (the .blend has no active camera and no usable light): camera, sun
cam_auto = bpy.data.cameras.new('AutoCamera')
cam_auto.lens = 50.0
cam_auto.sensor_width = 36.0
cam_auto.clip_end = 1000.0
ob_auto_camera = bpy.data.objects.new('AutoCamera', cam_auto)
scene.collection.objects.link(ob_auto_camera)
ob_auto_camera.location = (7.66932, -9.20319, 10.0067)
ob_auto_camera.rotation_euler = (1.09748, -7.21219e-08, 0.694738)
scene.camera = ob_auto_camera
light_auto_sun = bpy.data.lights.new('AutoSun', 'SUN')
light_auto_sun.energy = 3.0
light_auto_sun.angle = 0.0523599
ob_auto_sun = bpy.data.objects.new('AutoSun', light_auto_sun)
scene.collection.objects.link(ob_auto_sun)
ob_auto_sun.rotation_euler = (0.872665, 0.174533, 0.523599)
bpy.context.view_layer.update()
